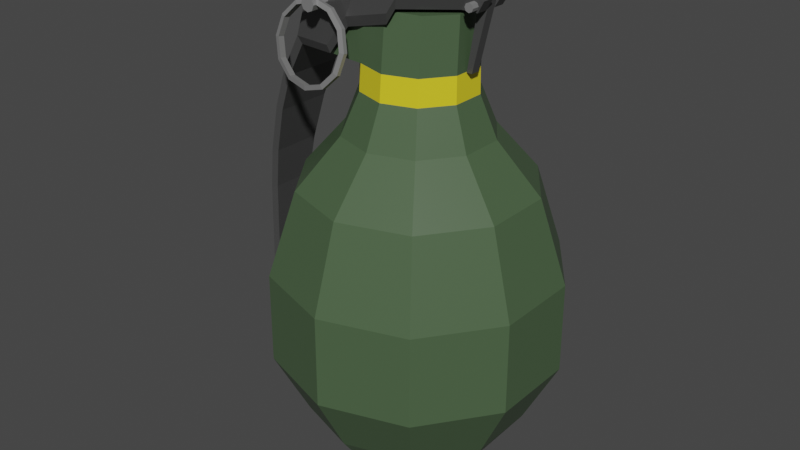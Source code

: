 # Source: Grenade.blend  (saved by Blender 3.4.6; exported with 4.5.12 LTS)
import bpy
from mathutils import Matrix  # noqa: F401  (used for matrix-valued properties, if any)

bpy.ops.wm.read_factory_settings(use_empty=True)
scene = bpy.context.scene
scene.name = 'Scene'

# ---- collections
col_collection = bpy.data.collections.new('Collection'); scene.collection.children.link(col_collection)

# ---- materials (node trees are filled in below, after node groups)
mat_material_001 = bpy.data.materials.new('Material.001')
mat_material_001.use_transparent_shadow = False
mat_material_001.diffuse_color = (0.06842, 0.1149, 0.05692, 1.0)
mat_material_002 = bpy.data.materials.new('Material.002')
mat_material_002.use_transparent_shadow = False
mat_material_002.diffuse_color = (0.8, 0.6647, 0.02242, 1.0)
mat_material_003 = bpy.data.materials.new('Material.003')
mat_material_003.use_transparent_shadow = False
mat_material_003.diffuse_color = (0.06072, 0.06072, 0.06072, 1.0)
mat_material_004 = bpy.data.materials.new('Material.004')
mat_material_004.use_transparent_shadow = False
mat_material_004.diffuse_color = (0.2529, 0.2529, 0.2529, 1.0)
mat_material_004.metallic = 0.2687

# ---- material node trees
mat_material_001.use_nodes = True; mat_material_001.node_tree.nodes.clear()
_N = mat_material_001.node_tree.nodes; _L = mat_material_001.node_tree.links
n0 = _N.new('ShaderNodeBsdfPrincipled'); n0.name = 'Principled BSDF'; n0.location = (10, 300)
n0.distribution = 'GGX'
n0.subsurface_method = 'RANDOM_WALK_SKIN'
n0.inputs[0].default_value = (0.06842, 0.1149, 0.05692, 1.0)
n0.inputs[2].default_value = 0.4
n0.inputs[3].default_value = 1.45
n0.inputs[27].default_value = (0.0, 0.0, 0.0, 1.0)
n0.inputs[28].default_value = 1.0
n1 = _N.new('ShaderNodeOutputMaterial'); n1.name = 'Material Output'; n1.location = (300, 300)
n2 = _N.new('ShaderNodeNormalMap'); n2.name = 'Normal Map'; n2.location = (-300, -300)
n2.label = 'Normal/Map'
n2.inputs[0].default_value = 0.0
_L.new(n0.outputs[0], n1.inputs[0])
_L.new(n2.outputs[0], n0.inputs[5])
n1.is_active_output = True
mat_material_002.use_nodes = True; mat_material_002.node_tree.nodes.clear()
_N = mat_material_002.node_tree.nodes; _L = mat_material_002.node_tree.links
n0 = _N.new('ShaderNodeBsdfPrincipled'); n0.name = 'Principled BSDF'; n0.location = (10, 300)
n0.distribution = 'GGX'
n0.subsurface_method = 'RANDOM_WALK_SKIN'
n0.inputs[0].default_value = (0.8, 0.6647, 0.02242, 1.0)
n0.inputs[2].default_value = 0.4
n0.inputs[3].default_value = 1.45
n0.inputs[27].default_value = (0.0, 0.0, 0.0, 1.0)
n0.inputs[28].default_value = 1.0
n1 = _N.new('ShaderNodeOutputMaterial'); n1.name = 'Material Output'; n1.location = (300, 300)
n2 = _N.new('ShaderNodeNormalMap'); n2.name = 'Normal Map'; n2.location = (-300, -300)
n2.label = 'Normal/Map'
n2.inputs[0].default_value = 0.0
_L.new(n0.outputs[0], n1.inputs[0])
_L.new(n2.outputs[0], n0.inputs[5])
n1.is_active_output = True
mat_material_003.use_nodes = True; mat_material_003.node_tree.nodes.clear()
_N = mat_material_003.node_tree.nodes; _L = mat_material_003.node_tree.links
n0 = _N.new('ShaderNodeBsdfPrincipled'); n0.name = 'Principled BSDF'; n0.location = (10, 300)
n0.distribution = 'GGX'
n0.subsurface_method = 'RANDOM_WALK_SKIN'
n0.inputs[0].default_value = (0.06072, 0.06072, 0.06072, 1.0)
n0.inputs[2].default_value = 0.4
n0.inputs[3].default_value = 1.45
n0.inputs[27].default_value = (0.0, 0.0, 0.0, 1.0)
n0.inputs[28].default_value = 1.0
n1 = _N.new('ShaderNodeOutputMaterial'); n1.name = 'Material Output'; n1.location = (300, 300)
n2 = _N.new('ShaderNodeNormalMap'); n2.name = 'Normal Map'; n2.location = (-300, -300)
n2.label = 'Normal/Map'
n2.inputs[0].default_value = 0.0
_L.new(n0.outputs[0], n1.inputs[0])
_L.new(n2.outputs[0], n0.inputs[5])
n1.is_active_output = True
mat_material_004.use_nodes = True; mat_material_004.node_tree.nodes.clear()
_N = mat_material_004.node_tree.nodes; _L = mat_material_004.node_tree.links
n0 = _N.new('ShaderNodeBsdfPrincipled'); n0.name = 'Principled BSDF'; n0.location = (10, 300)
n0.distribution = 'GGX'
n0.subsurface_method = 'RANDOM_WALK_SKIN'
n0.inputs[0].default_value = (0.2529, 0.2529, 0.2529, 1.0)
n0.inputs[1].default_value = 0.2687
n0.inputs[2].default_value = 0.4
n0.inputs[3].default_value = 1.45
n0.inputs[27].default_value = (0.0, 0.0, 0.0, 1.0)
n0.inputs[28].default_value = 1.0
n1 = _N.new('ShaderNodeOutputMaterial'); n1.name = 'Material Output'; n1.location = (300, 300)
n2 = _N.new('ShaderNodeNormalMap'); n2.name = 'Normal Map'; n2.location = (-300, -300)
n2.label = 'Normal/Map'
n2.inputs[0].default_value = 0.0
_L.new(n0.outputs[0], n1.inputs[0])
_L.new(n2.outputs[0], n0.inputs[5])
n1.is_active_output = True

# ---- world
world_world = bpy.data.worlds.new('World'); scene.world = world_world
world_world.use_nodes = True; world_world.node_tree.nodes.clear()
_N = world_world.node_tree.nodes; _L = world_world.node_tree.links
n0 = _N.new('ShaderNodeOutputWorld'); n0.name = 'World Output'; n0.location = (300, 300)
n1 = _N.new('ShaderNodeBackground'); n1.name = 'Background'; n1.location = (10, 300)
n1.inputs[0].default_value = (0.05088, 0.05088, 0.05088, 1.0)
_L.new(n1.outputs[0], n0.inputs[0])
n0.is_active_output = True
world_world.color = (0.05088, 0.05088, 0.05088)
world_world.use_sun_shadow = False
world_world.sun_shadow_jitter_overblur = 0.0

# ---- meshes
me_circle_005 = bpy.data.meshes.new('Circle.005')
me_circle_005.from_pydata([(-1.105e-08, 0.6209, 0.5387), (-0.3649, 0.5023, 0.5387), (-0.5905, 0.1919, 0.5387), (-0.5905, -0.1919, 0.5387), (-0.3649, -0.5023, 0.5387), (4.319e-08, -0.6209, 0.5387), (0.3649, -0.5023, 0.5387), (0.5905, -0.1919, 0.5387), (0.5905, 0.1919, 0.5387), (0.3649, 0.5023, 0.5387), (-1.791e-08, 0.3907, 0.8027), (-0.2297, 0.3161, 0.8027), (-0.3716, 0.1207, 0.8027), (-0.3716, -0.1207, 0.8027), (-0.2297, -0.3161, 0.8027), (1.645e-08, -0.3907, 0.8027), (0.2297, -0.3161, 0.8027), (0.3716, -0.1207, 0.8027), (0.3716, 0.1207, 0.8027), (0.2297, 0.3161, 0.8027), (0.007515, 0.2913, 1.158), (-0.1637, 0.2357, 1.158), (-0.2928, 0.09607, 1.158), (-0.2928, -0.09607, 1.158), (-0.1637, -0.2357, 1.158), (0.007516, -0.2913, 1.158), (0.1787, -0.2357, 1.158), (0.2846, -0.09002, 1.158), (0.2846, 0.09002, 1.158), (0.1787, 0.2357, 1.158), (-8.655e-09, 0.7679, 0.09079), (-0.4514, 0.6212, 0.09079), (-0.7303, 0.2373, 0.09079), (-0.7303, -0.2373, 0.09079), (-0.4514, -0.6212, 0.09079), (5.835e-08, -0.7679, 0.09079), (0.4514, -0.6212, 0.09079), (0.7303, -0.2373, 0.09079), (0.7303, 0.2373, 0.09079), (0.4514, 0.6212, 0.09079), (-5.174e-09, 0.7708, -0.3976), (-0.4531, 0.6236, -0.3976), (-0.7331, 0.2382, -0.3976), (-0.7331, -0.2382, -0.3976), (-0.4531, -0.6236, -0.3976), (6.32e-08, -0.7708, -0.3976), (0.4531, -0.6236, -0.3976), (0.7331, -0.2382, -0.3976), (0.7331, 0.2382, -0.3976), (0.4531, 0.6236, -0.3976), (-1.304e-08, 0.5911, -0.7407), (-0.3475, 0.4782, -0.7407), (-0.5622, 0.1827, -0.7407), (-0.5622, -0.1827, -0.7407), (-0.3475, -0.4782, -0.7407), (3.912e-08, -0.5911, -0.7407), (0.3475, -0.4782, -0.7407), (0.5622, -0.1827, -0.7407), (0.5622, 0.1827, -0.7407), (0.3475, 0.4782, -0.7407), (-2.015e-08, 0.345, -1.08), (-0.2028, 0.2791, -1.08), (-0.3281, 0.1066, -1.08), (-0.3281, -0.1066, -1.08), (-0.2028, -0.2791, -1.08), (1.135e-08, -0.345, -1.08), (0.2028, -0.2791, -1.08), (0.3281, -0.1066, -1.08), (0.3281, 0.1066, -1.08), (0.2028, 0.2791, -1.08), (0.002857, 0.2569, 1.444), (-0.1799, 0.2515, 1.444), (-0.1799, -0.2515, 1.444), (0.002857, -0.2569, 1.444), (0.1856, -0.2245, 1.444), (0.2985, -0.09607, 1.444), (0.2985, 0.09607, 1.444), (0.1856, 0.2245, 1.444), (-0.4571, 0.2026, 1.158), (-0.4571, 0.07738, 1.158), (-0.4571, -0.07738, 1.158), (-0.4571, -0.2026, 1.158), (-0.4571, 0.2026, 1.444), (-0.4571, -0.2026, 1.444), (-0.1512, 0.2669, 1.464), (-0.1512, -0.2669, 1.464), (-0.9414, 0.08564, -0.4484), (-0.1512, -0.08896, 1.464), (-0.1512, 0.08896, 1.464), (-0.9414, -0.08564, -0.4484), (-0.4666, 0.2091, 1.464), (-0.4666, -0.2091, 1.464), (-0.7005, 0.1696, 0.961), (-0.8818, 0.1243, 0.2761), (-0.7804, 0.1573, 0.7498), (-0.8467, 0.1387, 0.4991), (-0.8818, -0.1243, 0.2761), (-0.7005, -0.1696, 0.961), (-0.8467, -0.1387, 0.4991), (-0.7804, -0.1573, 0.7498), (-0.9414, 0.02855, -0.4484), (-0.9414, -0.02855, -0.4484), (-0.4666, 0.06971, 1.464), (-0.4666, -0.06971, 1.464), (-0.7005, 0.05653, 0.961), (-0.7005, -0.05653, 0.961), (-0.7804, -0.05245, 0.7498), (-0.7804, 0.05245, 0.7498), (-0.8467, -0.04624, 0.4991), (-0.8467, 0.04624, 0.4991), (-0.8818, -0.04143, 0.2761), (-0.8818, 0.04143, 0.2761), (0.3002, 0.09261, 1.464), (0.3002, -0.09261, 1.464), (0.3002, -0.03087, 1.464), (0.3002, 0.03087, 1.464), (0.3886, 0.09261, 1.464), (0.3886, -0.09261, 1.464), (0.3886, -0.03087, 1.464), (0.3886, 0.03087, 1.464), (0.2894, -0.02528, 1.157), (0.2894, 0.02528, 1.157), (0.3509, -0.02638, 1.528), (0.3509, 0.02638, 1.528), (0.3184, 0.02528, 1.156), (0.3184, -0.02528, 1.156), (0.4122, 0.02638, 1.558), (0.4122, -0.02638, 1.558), (-0.3477, 0.2437, 1.169), (-0.3477, -0.2437, 1.169), (-0.5836, 0.1894, 1.152), (-0.5836, -0.1894, 1.152), (0.07455, 0.2706, 1.464), (0.07455, 0.09021, 1.464), (-0.5836, 0.06312, 1.152), (-0.5836, -0.06312, 1.152), (0.07455, -0.09021, 1.464), (0.07455, -0.2706, 1.464), (-0.5251, -0.1993, 1.308), (-0.2109, -0.2653, 1.329), (-0.2109, 0.2653, 1.329), (-0.5251, 0.1993, 1.308), (-0.5251, 0.06642, 1.308), (-0.5251, -0.06642, 1.308), (0.03425, 0.2829, 1.391), (0.03425, -0.2829, 1.391), (-0.9414, 0.08564, -0.7164), (-0.9414, -0.08564, -0.7164), (-0.9414, 0.02855, -0.7164), (-0.9414, -0.02855, -0.7164), (-0.1455, -0.09519, 1.524), (-0.1455, -0.2856, 1.524), (-0.4787, 0.2238, 1.524), (-0.4787, 0.07459, 1.524), (-0.1455, 0.09519, 1.524), (-0.9801, -0.03054, -0.4956), (-0.9801, -0.09163, -0.4956), (-0.1455, 0.2856, 1.524), (-0.9801, 0.03054, -0.4956), (-0.4787, -0.07459, 1.524), (-0.4787, -0.2238, 1.524), (-0.9801, 0.09163, -0.4956), (-0.8101, 0.1684, 0.7699), (-0.7258, 0.1815, 0.993), (-0.7258, -0.06049, 0.993), (-0.7258, -0.1815, 0.993), (-0.8101, -0.1684, 0.7699), (-0.8101, 0.05612, 0.7699), (-0.8801, 0.1484, 0.5051), (-0.8801, -0.1484, 0.5051), (-0.8801, 0.04948, 0.5051), (-0.9172, 0.133, 0.2696), (-0.9172, -0.133, 0.2696), (-0.9172, 0.04433, 0.2696), (0.3312, -0.09909, 1.524), (0.09286, -0.2896, 1.524), (0.3312, -0.03303, 1.524), (0.09286, -0.09652, 1.524), (-0.7258, 0.06049, 0.993), (-0.8101, -0.05612, 0.7699), (-0.8801, -0.04947, 0.5051), (-0.9172, -0.04433, 0.2696), (-0.6022, 0.06754, 1.194), (-0.6022, -0.06754, 1.194), (0.3312, 0.03303, 1.524), (0.3312, 0.09909, 1.524), (0.09286, 0.09652, 1.524), (0.09286, 0.2896, 1.524), (0.4246, -0.03303, 1.524), (0.4246, -0.09909, 1.524), (0.4246, 0.09909, 1.524), (0.4246, 0.03303, 1.524), (-0.6022, -0.2026, 1.194), (-0.5405, -0.2132, 1.359), (-0.3531, -0.2607, 1.212), (-0.6022, 0.2026, 1.194), (-0.3531, 0.2607, 1.212), (-0.2087, -0.2838, 1.382), (-0.2087, 0.2838, 1.382), (-0.5405, 0.2132, 1.359), (-0.5405, 0.07106, 1.359), (-0.5405, -0.07106, 1.359), (0.0503, 0.3027, 1.448), (0.0503, -0.3027, 1.448), (-0.9801, -0.03054, -0.7786), (-0.9801, -0.09163, -0.7786), (-0.9801, 0.03054, -0.7786), (-0.9801, 0.09163, -0.7786), (0.3716, -0.1358, 1.518), (0.3551, -0.1358, 1.512), (0.3483, -0.1358, 1.495), (0.3551, -0.1358, 1.479), (0.3716, -0.1358, 1.472), (0.3881, -0.1358, 1.479), (0.3949, -0.1358, 1.495), (0.3881, -0.1358, 1.512), (0.3716, 0.1364, 1.518), (0.3551, 0.1364, 1.512), (0.3483, 0.1364, 1.495), (0.3551, 0.1364, 1.479), (0.3716, 0.1364, 1.472), (0.3881, 0.1364, 1.479), (0.3949, 0.1364, 1.495), (0.3881, 0.1364, 1.512), (-0.3828, -0.3481, 1.46), (-0.4103, -0.3481, 1.448), (-0.4217, -0.3481, 1.421), (-0.4103, -0.3481, 1.393), (-0.3828, -0.3481, 1.382), (-0.3552, -0.3481, 1.393), (-0.3438, -0.3481, 1.421), (-0.3552, -0.3481, 1.448), (-0.3828, 0.2873, 1.46), (-0.4103, 0.2873, 1.448), (-0.4217, 0.2873, 1.421), (-0.4103, 0.2873, 1.393), (-0.3828, 0.2873, 1.382), (-0.3552, 0.2873, 1.393), (-0.3438, 0.2873, 1.421), (-0.3552, 0.2873, 1.448), (0.1784, 0.2408, 1.02), (0.003457, 0.2976, 1.02), (0.1784, -0.2408, 1.02), (0.2865, -0.09196, 1.02), (-0.2897, -0.0946, 1.02), (-0.1715, -0.2408, 1.02), (-0.1715, 0.2408, 1.02), (0.2865, 0.09196, 1.02), (0.003458, -0.2976, 1.02), (-0.2897, 0.0946, 1.02), (-0.3719, -0.2928, 1.419), (-0.3719, -0.3284, 1.426), (-0.2755, -0.2976, 1.394), (-0.2755, -0.3332, 1.401), (-0.2049, -0.3109, 1.324), (-0.2049, -0.3465, 1.331), (-0.179, -0.329, 1.23), (-0.179, -0.3646, 1.236), (-0.2049, -0.347, 1.135), (-0.2049, -0.3827, 1.142), (-0.2755, -0.3603, 1.066), (-0.2755, -0.3959, 1.072), (-0.3719, -0.3651, 1.04), (-0.3719, -0.4007, 1.047), (-0.4683, -0.3603, 1.066), (-0.4683, -0.3959, 1.072), (-0.5389, -0.347, 1.135), (-0.5389, -0.3827, 1.142), (-0.5648, -0.329, 1.23), (-0.5648, -0.3646, 1.236), (-0.5389, -0.3109, 1.324), (-0.5389, -0.3465, 1.331), (-0.4683, -0.2976, 1.394), (-0.4683, -0.3332, 1.401), (-0.3719, -0.295, 1.445), (-0.263, -0.3005, 1.416), (-0.263, -0.3223, 1.42), (-0.3719, -0.3168, 1.449), (-0.1834, -0.3154, 1.338), (-0.1834, -0.3373, 1.342), (-0.1542, -0.3358, 1.231), (-0.1542, -0.3577, 1.235), (-0.1834, -0.3563, 1.124), (-0.1834, -0.3781, 1.128), (-0.263, -0.3712, 1.046), (-0.263, -0.393, 1.05), (-0.3719, -0.3767, 1.017), (-0.3719, -0.3985, 1.021), (-0.4808, -0.3712, 1.046), (-0.4808, -0.393, 1.05), (-0.5605, -0.3563, 1.124), (-0.5605, -0.3781, 1.128), (-0.5896, -0.3358, 1.231), (-0.5896, -0.3577, 1.235), (-0.5605, -0.3154, 1.338), (-0.5605, -0.3373, 1.342), (-0.4808, -0.3005, 1.416), (-0.4808, -0.3223, 1.42)], [], [(36, 6, 5, 35), (33, 3, 2, 32), (30, 0, 9, 39), (37, 7, 6, 36), (34, 4, 3, 33), (31, 1, 0, 30), (38, 8, 7, 37), (35, 5, 4, 34), (32, 2, 1, 31), (39, 9, 8, 38), (3, 13, 12, 2), (241, 20, 29, 240), (0, 10, 19, 9), (7, 17, 16, 6), (4, 14, 13, 3), (1, 11, 10, 0), (8, 18, 17, 7), (5, 15, 14, 4), (2, 12, 11, 1), (9, 19, 18, 8), (6, 16, 15, 5), (243, 27, 26, 242), (245, 24, 23, 244), (246, 21, 20, 241), (247, 28, 27, 243), (248, 25, 24, 245), (249, 22, 21, 246), (240, 29, 28, 247), (242, 26, 25, 248), (244, 23, 22, 249), (36, 35, 45, 46), (33, 32, 42, 43), (30, 39, 49, 40), (37, 36, 46, 47), (34, 33, 43, 44), (31, 30, 40, 41), (38, 37, 47, 48), (35, 34, 44, 45), (32, 31, 41, 42), (39, 38, 48, 49), (43, 42, 52, 53), (50, 59, 69, 60), (40, 49, 59, 50), (47, 46, 56, 57), (44, 43, 53, 54), (41, 40, 50, 51), (48, 47, 57, 58), (45, 44, 54, 55), (42, 41, 51, 52), (49, 48, 58, 59), (46, 45, 55, 56), (57, 56, 66, 67), (54, 53, 63, 64), (51, 50, 60, 61), (58, 57, 67, 68), (55, 54, 64, 65), (52, 51, 61, 62), (59, 58, 68, 69), (56, 55, 65, 66), (53, 52, 62, 63), (61, 60, 69, 68, 67, 66, 65, 64, 63, 62), (29, 77, 76, 28), (27, 75, 74, 26), (25, 73, 72, 24), (21, 71, 70, 20), (20, 70, 77, 29), (28, 76, 75, 27), (26, 74, 73, 25), (78, 79, 80, 81, 83, 82), (72, 83, 81, 24), (23, 80, 79, 22), (71, 72, 73, 74, 75, 76, 77, 70), (21, 78, 82, 71), (24, 81, 80, 23), (22, 79, 78, 21), (72, 71, 82, 83), (101, 110, 96, 89), (88, 102, 90, 84), (141, 90, 102, 142), (105, 97, 99, 106), (106, 99, 98, 108), (108, 98, 96, 110), (143, 103, 91, 138), (142, 102, 103, 143), (95, 109, 111, 93), (109, 108, 110, 111), (94, 107, 109, 95), (107, 106, 108, 109), (92, 104, 107, 94), (104, 105, 106, 107), (85, 91, 103, 87), (87, 103, 102, 88), (86, 93, 111, 100), (100, 111, 110, 101), (133, 132, 112, 115), (136, 133, 115, 114), (137, 136, 114, 113), (115, 112, 116, 119), (113, 114, 118, 117), (121, 120, 122, 123), (124, 126, 127, 125), (120, 125, 127, 122), (122, 127, 126, 123), (123, 126, 124, 121), (121, 124, 125, 120), (139, 129, 131, 138), (140, 84, 90, 141), (104, 134, 135, 105), (105, 135, 131, 97), (92, 130, 134, 104), (85, 87, 136, 137), (87, 88, 133, 136), (88, 84, 132, 133), (128, 140, 141, 130), (85, 139, 138, 91), (134, 142, 143, 135), (135, 143, 138, 131), (130, 141, 142, 134), (132, 84, 140, 144), (85, 137, 145, 139), (86, 100, 148, 146), (100, 101, 149, 148), (101, 89, 147, 149), (155, 156, 172, 181), (154, 157, 152, 153), (199, 200, 153, 152), (164, 179, 166, 165), (179, 180, 169, 166), (180, 181, 172, 169), (201, 193, 160, 159), (200, 201, 159, 153), (168, 171, 173, 170), (170, 173, 181, 180), (162, 168, 170, 167), (167, 170, 180, 179), (163, 162, 167, 178), (178, 167, 179, 164), (151, 150, 159, 160), (150, 154, 153, 159), (161, 158, 173, 171), (158, 155, 181, 173), (186, 184, 185, 187), (177, 176, 184, 186), (175, 174, 176, 177), (184, 191, 190, 185), (174, 189, 188, 176), (197, 193, 192, 194), (198, 199, 152, 157), (178, 164, 183, 182), (164, 165, 192, 183), (163, 178, 182, 195), (151, 175, 177, 150), (150, 177, 186, 154), (154, 186, 187, 157), (196, 195, 199, 198), (151, 160, 193, 197), (182, 183, 201, 200), (183, 192, 193, 201), (195, 182, 200, 199), (187, 202, 198, 157), (151, 197, 203, 175), (161, 207, 206, 158), (158, 206, 204, 155), (155, 204, 205, 156), (112, 185, 190, 116), (131, 192, 165, 97), (99, 166, 169, 98), (89, 156, 205, 147), (117, 189, 174, 113), (92, 163, 195, 130), (114, 176, 188, 118), (93, 171, 168, 95), (98, 169, 172, 96), (144, 202, 187, 132), (115, 184, 176, 114), (129, 194, 192, 131), (140, 198, 202, 144), (113, 174, 175, 137), (130, 195, 196, 128), (137, 175, 203, 145), (145, 203, 197, 139), (139, 197, 194, 129), (86, 161, 171, 93), (132, 187, 185, 112), (128, 196, 198, 140), (147, 205, 204, 149), (96, 172, 156, 89), (94, 162, 163, 92), (149, 204, 206, 148), (148, 206, 207, 146), (118, 188, 189, 117), (97, 165, 166, 99), (146, 207, 161, 86), (116, 190, 191, 119), (119, 191, 184, 115), (95, 168, 162, 94), (214, 222, 223, 215), (212, 220, 221, 213), (210, 218, 219, 211), (208, 216, 217, 209), (215, 223, 216, 208), (213, 221, 222, 214), (211, 219, 220, 212), (209, 217, 218, 210), (209, 210, 211, 212, 213, 214, 215, 208), (217, 216, 223, 222, 221, 220, 219, 218), (230, 238, 239, 231), (228, 236, 237, 229), (226, 234, 235, 227), (224, 232, 233, 225), (231, 239, 232, 224), (229, 237, 238, 230), (227, 235, 236, 228), (225, 233, 234, 226), (225, 226, 227, 228, 229, 230, 231, 224), (233, 232, 239, 238, 237, 236, 235, 234), (13, 244, 249, 12), (16, 242, 248, 15), (19, 240, 247, 18), (12, 249, 246, 11), (15, 248, 245, 14), (18, 247, 243, 17), (11, 246, 241, 10), (14, 245, 244, 13), (17, 243, 242, 16), (10, 241, 240, 19), (250, 252, 253, 251), (252, 254, 255, 253), (254, 256, 257, 255), (256, 258, 259, 257), (258, 260, 261, 259), (260, 262, 263, 261), (262, 264, 265, 263), (264, 266, 267, 265), (266, 268, 269, 267), (268, 270, 271, 269), (275, 276, 279, 278), (270, 272, 273, 271), (272, 250, 251, 273), (274, 277, 276, 275), (278, 279, 281, 280), (280, 281, 283, 282), (282, 283, 285, 284), (284, 285, 287, 286), (286, 287, 289, 288), (288, 289, 291, 290), (290, 291, 293, 292), (292, 293, 295, 294), (294, 295, 297, 296), (296, 297, 277, 274), (270, 268, 292, 294), (259, 261, 285, 283), (269, 271, 295, 293), (256, 254, 278, 280), (266, 264, 288, 290), (252, 250, 274, 275), (255, 257, 281, 279), (265, 267, 291, 289), (251, 253, 276, 277), (262, 260, 284, 286), (272, 270, 294, 296), (261, 263, 287, 285), (271, 273, 297, 295), (258, 256, 280, 282), (268, 266, 290, 292), (257, 259, 283, 281), (267, 269, 293, 291), (254, 252, 275, 278), (264, 262, 286, 288), (250, 272, 296, 274), (253, 255, 279, 276), (263, 265, 289, 287), (273, 251, 277, 297), (260, 258, 282, 284)])
me_circle_005.polygons.foreach_set('use_smooth', [True] * 274)
me_circle_005.polygons.foreach_set('material_index', [0, 0, 0, 0, 0, 0, 0, 0, 0, 0, 0, 1, 0, 0, 0, 0, 0, 0, 0, 0, 0, 1, 1, 1, 1, 1, 1, 1, 1, 1, 0, 0, 0, 0, 0, 0, 0, 0, 0, 0, 0, 0, 0, 0, 0, 0, 0, 0, 0, 0, 0, 0, 0, 0, 0, 0, 0, 0, 0, 0, 0, 0, 0, 0, 0, 0, 0, 0, 0, 0, 0, 0, 0, 0, 0, 0, 2, 2, 2, 2, 2, 2, 2, 2, 2, 2, 2, 2, 2, 2, 2, 2, 2, 2, 2, 2, 2, 2, 2, 2, 2, 2, 2, 2, 2, 2, 2, 2, 2, 2, 2, 2, 2, 2, 2, 2, 2, 2, 2, 2, 2, 2, 2, 2, 2, 2, 2, 2, 2, 2, 2, 2, 2, 2, 2, 2, 2, 2, 2, 2, 2, 2, 2, 2, 2, 2, 2, 2, 2, 2, 2, 2, 2, 2, 2, 2, 2, 2, 2, 2, 2, 2, 2, 2, 2, 2, 2, 2, 2, 2, 2, 2, 2, 2, 2, 2, 2, 2, 2, 2, 2, 2, 2, 2, 2, 2, 2, 2, 2, 2, 2, 2, 2, 2, 2, 2, 3, 3, 3, 3, 3, 3, 3, 3, 3, 3, 3, 3, 3, 3, 3, 3, 3, 3, 3, 3, 0, 0, 0, 0, 0, 0, 0, 0, 0, 0, 3, 3, 3, 3, 3, 3, 3, 3, 3, 3, 3, 3, 3, 3, 3, 3, 3, 3, 3, 3, 3, 3, 3, 3, 3, 3, 3, 3, 3, 3, 3, 3, 3, 3, 3, 3, 3, 3, 3, 3, 3, 3, 3, 3, 3, 3, 3, 3])
_k = set([(0, 1), (0, 9), (0, 10), (0, 30), (1, 2), (1, 11), (1, 31), (2, 3), (2, 12), (2, 32), (3, 4), (3, 13), (3, 33), (4, 5), (4, 14), (4, 34), (5, 6), (5, 15), (5, 35), (6, 7), (6, 16), (6, 36), (7, 8), (7, 17), (7, 37), (8, 9), (8, 18), (8, 38), (9, 19), (9, 39), (10, 11), (10, 19), (10, 241), (11, 12), (11, 246), (12, 13), (12, 249), (13, 14), (13, 244), (14, 15), (14, 245), (15, 16), (15, 248), (16, 17), (16, 242), (17, 18), (17, 243), (18, 19), (18, 247), (19, 240), (20, 21), (20, 29), (20, 70), (20, 241), (21, 22), (21, 71), (21, 78), (21, 246), (22, 23), (22, 249), (23, 24), (23, 244), (24, 25), (24, 72), (24, 81), (24, 245), (25, 26), (25, 73), (25, 248), (26, 27), (26, 74), (26, 242), (27, 28), (27, 75), (27, 243), (28, 29), (28, 76), (28, 247), (29, 77), (29, 240), (30, 31), (30, 39), (30, 40), (31, 32), (31, 41), (32, 33), (32, 42), (33, 34), (33, 43), (34, 35), (34, 44), (35, 36), (35, 45), (36, 37), (36, 46), (37, 38), (37, 47), (38, 39), (38, 48), (39, 49), (40, 41), (40, 49), (40, 50), (41, 42), (41, 51), (42, 43), (42, 52), (43, 44), (43, 53), (44, 45), (44, 54), (45, 46), (45, 55), (46, 47), (46, 56), (47, 48), (47, 57), (48, 49), (48, 58), (49, 59), (50, 51), (50, 59), (50, 60), (51, 52), (51, 61), (52, 53), (52, 62), (53, 54), (53, 63), (54, 55), (54, 64), (55, 56), (55, 65), (56, 57), (56, 66), (57, 58), (57, 67), (58, 59), (58, 68), (59, 69), (60, 61), (60, 69), (61, 62), (62, 63), (63, 64), (64, 65), (65, 66), (66, 67), (67, 68), (68, 69), (70, 71), (70, 77), (71, 82), (72, 73), (72, 83), (73, 74), (74, 75), (75, 76), (76, 77), (78, 79), (78, 82), (79, 80), (80, 81), (81, 83), (82, 83), (84, 90), (84, 132), (84, 140), (85, 91), (85, 137), (85, 139), (86, 93), (86, 100), (86, 146), (86, 161), (89, 96), (89, 101), (89, 147), (89, 156), (90, 102), (90, 141), (91, 103), (91, 138), (92, 94), (92, 104), (92, 130), (92, 163), (93, 95), (93, 111), (93, 171), (94, 95), (94, 107), (95, 109), (95, 168), (96, 98), (96, 110), (96, 172), (97, 99), (97, 105), (97, 131), (97, 165), (98, 99), (98, 108), (98, 169), (99, 106), (100, 101), (102, 103), (104, 105), (106, 107), (108, 109), (110, 111), (112, 116), (112, 132), (112, 185), (113, 117), (113, 137), (113, 174), (114, 115), (114, 118), (114, 176), (115, 119), (115, 184), (116, 119), (116, 190), (117, 118), (117, 189), (118, 188), (119, 191), (120, 121), (120, 122), (120, 125), (121, 123), (121, 124), (122, 123), (122, 127), (123, 126), (124, 125), (124, 126), (125, 127), (126, 127), (128, 130), (128, 140), (128, 196), (129, 131), (129, 139), (129, 194), (130, 134), (130, 141), (130, 195), (131, 135), (131, 138), (131, 192), (132, 144), (132, 187), (134, 135), (137, 145), (137, 175), (138, 139), (139, 145), (139, 197), (140, 141), (140, 144), (140, 198), (144, 202), (145, 203), (146, 148), (146, 207), (147, 149), (147, 205), (148, 149), (151, 160), (151, 175), (151, 197), (152, 153), (152, 157), (152, 199), (153, 159), (155, 156), (155, 158), (156, 172), (156, 205), (157, 187), (157, 198), (158, 161), (159, 160), (160, 193), (161, 171), (161, 207), (162, 163), (162, 167), (162, 168), (163, 178), (163, 195), (164, 165), (164, 178), (165, 166), (165, 192), (166, 169), (166, 179), (167, 179), (168, 170), (168, 171), (169, 172), (169, 180), (170, 180), (171, 173), (172, 181), (173, 181), (174, 175), (174, 189), (175, 203), (176, 184), (176, 188), (182, 183), (182, 195), (183, 192), (184, 191), (185, 187), (185, 190), (187, 202), (188, 189), (190, 191), (192, 193), (192, 194), (193, 197), (194, 197), (195, 196), (195, 199), (196, 198), (197, 203), (198, 199), (198, 202), (204, 205), (204, 206), (206, 207), (208, 209), (208, 215), (208, 216), (209, 210), (209, 217), (210, 211), (210, 218), (211, 212), (211, 219), (212, 213), (212, 220), (213, 214), (213, 221), (214, 215), (214, 222), (215, 223), (216, 217), (216, 223), (217, 218), (218, 219), (219, 220), (220, 221), (221, 222), (222, 223), (224, 225), (224, 231), (224, 232), (225, 226), (225, 233), (226, 227), (226, 234), (227, 228), (227, 235), (228, 229), (228, 236), (229, 230), (229, 237), (230, 231), (230, 238), (231, 239), (232, 233), (232, 239), (233, 234), (234, 235), (235, 236), (236, 237), (237, 238), (238, 239), (240, 241), (240, 247), (241, 246), (242, 243), (242, 248), (243, 247), (244, 245), (244, 249), (245, 248), (246, 249), (250, 251), (250, 252), (250, 272), (250, 274), (251, 253), (251, 273), (251, 277), (252, 253), (252, 254), (252, 275), (253, 255), (253, 276), (254, 255), (254, 256), (254, 278), (255, 257), (255, 279), (256, 257), (256, 258), (256, 280), (257, 259), (257, 281), (258, 259), (258, 260), (258, 282), (259, 261), (259, 283), (260, 261), (260, 262), (260, 284), (261, 263), (261, 285), (262, 263), (262, 264), (262, 286), (263, 265), (263, 287), (264, 265), (264, 266), (264, 288), (265, 267), (265, 289), (266, 267), (266, 268), (266, 290), (267, 269), (267, 291), (268, 269), (268, 270), (268, 292), (269, 271), (269, 293), (270, 271), (270, 272), (270, 294), (271, 273), (271, 295), (272, 273), (272, 296), (273, 297), (274, 275), (274, 277), (274, 296), (275, 276), (275, 278), (276, 277), (276, 279), (277, 297), (278, 279), (278, 280), (279, 281), (280, 281), (280, 282), (281, 283), (282, 283), (282, 284), (283, 285), (284, 285), (284, 286), (285, 287), (286, 287), (286, 288), (287, 289), (288, 289), (288, 290), (289, 291), (290, 291), (290, 292), (291, 293), (292, 293), (292, 294), (293, 295), (294, 295), (294, 296), (295, 297), (296, 297)])
me_circle_005.attributes.new('sharp_edge', 'BOOLEAN', 'EDGE').data.foreach_set('value', [ (min(e.vertices), max(e.vertices)) in _k for e in me_circle_005.edges])
_uv = me_circle_005.uv_layers.new(name='UVMap')
_uv.uv.foreach_set('vector', [0.0, 0.0, 0.0, 0.0, 0.0, 0.0, 0.0, 0.0, 0.0, 0.0, 0.0, 0.0, 0.0, 0.0, 0.0, 0.0, 0.0, 0.0, 0.0, 0.0, 0.0, 0.0, 0.0, 0.0, 0.0, 0.0, 0.0, 0.0, 0.0, 0.0, 0.0, 0.0, 0.0, 0.0, 0.0, 0.0, 0.0, 0.0, 0.0, 0.0, 0.0, 0.0, 0.0, 0.0, 0.0, 0.0, 0.0, 0.0, 0.0, 0.0, 0.0, 0.0, 0.0, 0.0, 0.0, 0.0, 0.0, 0.0, 0.0, 0.0, 0.0, 0.0, 0.0, 0.0, 0.0, 0.0, 0.0, 0.0, 0.0, 0.0, 0.0, 0.0, 0.0, 0.0, 0.0, 0.0, 0.0, 0.0, 0.0, 0.0, 0.0, 0.0, 0.0, 0.0, 0.0, 0.0, 0.0, 0.0, 0.0, 0.0, 0.0, 0.0, 0.0, 0.0, 0.0, 0.0, 0.0, 0.0, 0.0, 0.0, 0.0, 0.0, 0.0, 0.0, 0.0, 0.0, 0.0, 0.0, 0.0, 0.0, 0.0, 0.0, 0.0, 0.0, 0.0, 0.0, 0.0, 0.0, 0.0, 0.0, 0.0, 0.0, 0.0, 0.0, 0.0, 0.0, 0.0, 0.0, 0.0, 0.0, 0.0, 0.0, 0.0, 0.0, 0.0, 0.0, 0.0, 0.0, 0.0, 0.0, 0.0, 0.0, 0.0, 0.0, 0.0, 0.0, 0.0, 0.0, 0.0, 0.0, 0.0, 0.0, 0.0, 0.0, 0.0, 0.0, 0.0, 0.0, 0.0, 0.0, 0.0, 0.0, 0.0, 0.0, 0.0, 0.0, 0.0, 0.0, 0.0, 0.0, 0.0, 0.0, 0.0, 0.0, 0.0, 0.0, 0.0, 0.0, 0.0, 0.0, 0.0, 0.0, 0.0, 0.0, 0.0, 0.0, 0.0, 0.0, 0.0, 0.0, 0.0, 0.0, 0.0, 0.0, 0.0, 0.0, 0.0, 0.0, 0.0, 0.0, 0.0, 0.0, 0.0, 0.0, 0.0, 0.0, 0.0, 0.0, 0.0, 0.0, 0.0, 0.0, 0.0, 0.0, 0.0, 0.0, 0.0, 0.0, 0.0, 0.0, 0.0, 0.0, 0.0, 0.0, 0.0, 0.0, 0.0, 0.0, 0.0, 0.0, 0.0, 0.0, 0.0, 0.0, 0.0, 0.0, 0.0, 0.0, 0.0, 0.0, 0.0, 0.0, 0.0, 0.0, 0.0, 0.0, 0.0, 0.0, 0.0, 0.0, 0.0, 0.0, 0.0, 0.0, 0.0, 0.0, 0.0, 0.0, 0.0, 0.0, 0.0, 0.0, 0.0, 0.0, 0.0, 0.0, 0.0, 0.0, 0.0, 0.0, 0.0, 0.0, 0.0, 0.0, 0.0, 0.0, 0.0, 0.0, 0.0, 0.0, 0.0, 0.0, 0.0, 0.0, 0.0, 0.0, 0.0, 0.0, 0.0, 0.0, 0.0, 0.0, 0.0, 0.0, 0.0, 0.0, 0.0, 0.0, 0.0, 0.0, 0.0, 0.0, 0.0, 0.0, 0.0, 0.0, 0.0, 0.0, 0.0, 0.0, 0.0, 0.0, 0.0, 0.0, 0.0, 0.0, 0.0, 0.0, 0.0, 0.0, 0.0, 0.0, 0.0, 0.0, 0.0, 0.0, 0.0, 0.0, 0.0, 0.0, 0.0, 0.0, 0.0, 0.0, 0.0, 0.0, 0.0, 0.0, 0.0, 0.0, 0.0, 0.0, 0.0, 0.0, 0.0, 0.0, 0.0, 0.0, 0.0, 0.0, 0.0, 0.0, 0.0, 0.0, 0.0, 0.0, 0.0, 0.0, 0.0, 0.0, 0.0, 0.0, 0.0, 0.0, 0.0, 0.0, 0.0, 0.0, 0.0, 0.0, 0.0, 0.0, 0.0, 0.0, 0.0, 0.0, 0.0, 0.0, 0.0, 0.0, 0.0, 0.0, 0.0, 0.0, 0.0, 0.0, 0.0, 0.0, 0.0, 0.0, 0.0, 0.0, 0.0, 0.0, 0.0, 0.0, 0.0, 0.0, 0.0, 0.0, 0.0, 0.0, 0.0, 0.0, 0.0, 0.0, 0.0, 0.0, 0.0, 0.0, 0.0, 0.0, 0.0, 0.0, 0.0, 0.0, 0.0, 0.0, 0.0, 0.0, 0.0, 0.0, 0.0, 0.0, 0.0, 0.0, 0.0, 0.0, 0.0, 0.0, 0.0, 0.0, 0.0, 0.0, 0.0, 0.0, 0.0, 0.0, 0.0, 0.0, 0.0, 0.0, 0.0, 0.0, 0.0, 0.0, 0.0, 0.0, 0.0, 0.0, 0.0, 0.0, 0.0, 0.0, 0.0, 0.0, 0.0, 0.0, 0.0, 0.0, 0.0, 0.0, 0.0, 0.0, 0.0, 0.0, 0.0, 0.0, 0.0, 0.0, 0.0, 0.0, 0.0, 0.0, 0.0, 0.0, 0.0, 0.0, 0.0, 0.0, 0.0, 0.0, 0.0, 0.0, 0.0, 0.0, 0.0, 0.0, 0.0, 0.0, 0.0, 0.0, 0.0, 0.0, 0.0, 0.0, 0.0, 0.0, 0.0, 0.0, 0.0, 0.0, 0.0, 0.0, 0.0, 0.0, 0.0, 0.0, 0.0, 0.0, 0.0, 0.0, 0.0, 0.0, 0.0, 0.0, 0.0, 0.0, 0.0, 0.0, 0.0, 0.0, 0.0, 0.0, 0.0, 0.0, 0.0, 0.0, 0.0, 0.0, 0.0, 0.0, 0.0, 0.0, 0.0, 0.0, 0.0, 0.0, 0.0, 0.0, 0.0, 0.0, 0.0, 0.0, 0.0, 0.0, 0.0, 0.0, 0.0, 0.0, 0.0, 0.0, 0.0, 0.0, 0.0, 0.0, 0.0, 0.0, 0.0, 0.0, 0.0, 0.0, 0.0, 0.0, 0.0, 0.0, 0.0, 0.0, 0.0, 0.0, 0.0, 0.0, 0.0, 0.0, 0.0, 0.0, 0.0, 0.0, 0.0, 0.0, 0.0, 0.0, 0.0, 0.0, 0.0, 0.0, 0.0, 0.0, 0.0, 0.0, 0.0, 0.0, 0.0, 0.0, 0.0, 0.0, 0.0, 0.0, 0.0, 0.0, 0.0, 0.0, 0.0, 0.0, 0.0, 0.0, 0.0, 0.0, 0.0, 0.0, 0.0, 0.0, 0.0, 0.0, 0.0, 0.0, 0.0, 0.0, 0.0, 0.0, 0.0, 0.0, 0.0, 0.0, 0.0, 0.0, 0.0, 0.0, 0.0, 0.0, 0.0, 0.0, 0.0, 0.0, 0.0, 0.0, 0.0, 0.0, 0.0, 0.0, 0.0, 0.0, 0.0, 0.0, 0.0, 0.0, 0.0, 0.0, 0.0, 0.0, 0.0, 0.0, 0.0, 0.0, 0.0, 0.0, 0.0, 0.0, 0.0, 0.0, 0.0, 0.0, 0.0, 0.0, 0.0, 0.0, 0.0, 0.0, 0.0, 0.0, 0.0, 0.0, 0.0, 0.0, 0.0, 0.0, 0.0, 0.0, 0.0, 0.0, 0.0, 0.0, 0.0, 0.0, 0.0, 0.0, 0.0, 0.0, 0.0, 0.0, 0.0, 0.0, 0.0, 0.0, 0.0, 0.0, 0.0, 0.0, 0.0, 0.0, 0.0, 0.0, 0.0, 0.0, 0.0, 0.0, 0.0, 0.0, 0.0, 0.0, 0.0, 0.0, 0.0, 0.0, 0.0, 0.0, 0.0, 0.0, 0.0, 0.0, 0.0, 0.0, 0.0, 0.0, 0.0, 0.0, 0.0, 0.0, 0.0, 0.0, 0.0, 0.0, 0.0, 0.0, 0.0, 0.0, 0.0, 0.0, 0.0, 0.0, 0.0, 0.0, 0.0, 0.0, 0.0, 0.0, 0.0, 0.0, 0.0, 0.0, 0.0, 0.0, 0.0, 0.0, 0.0, 0.0, 0.0, 0.0, 0.0, 0.0, 0.0, 0.0, 0.0, 0.0, 0.0, 0.0, 0.0, 0.0, 0.0, 0.0, 0.0, 0.0, 0.0, 0.0, 0.0, 0.0, 0.0, 0.0, 0.0, 0.0, 0.0, 0.0, 0.0, 0.0, 0.0, 0.0, 0.0, 0.0, 0.0, 0.0, 0.0, 0.0, 0.0, 0.0, 0.0, 0.0, 0.0, 0.0, 0.0, 0.0, 0.0, 0.0, 0.0, 0.0, 0.0, 0.0, 0.0, 0.0, 0.0, 0.0, 0.0, 0.0, 0.0, 0.0, 0.0, 0.0, 0.0, 0.0, 0.0, 0.0, 0.0, 0.0, 0.0, 0.0, 0.0, 0.0, 0.0, 0.0, 0.0, 0.0, 0.0, 0.0, 0.0, 0.0, 0.0, 0.0, 0.0, 0.0, 0.0, 0.0, 0.0, 0.0, 0.0, 0.0, 0.0, 0.0, 0.0, 0.0, 0.0, 0.0, 0.0, 0.0, 0.0, 0.0, 0.0, 0.0, 0.0, 0.0, 0.0, 0.0, 0.0, 0.0, 0.0, 0.0, 0.0, 0.0, 0.0, 0.0, 0.0, 0.0, 0.0, 0.0, 0.0, 0.0, 0.0, 0.0, 0.0, 0.0, 0.0, 0.0, 0.0, 0.0, 0.0, 0.0, 0.0, 0.0, 0.0, 0.0, 0.0, 0.0, 0.0, 0.0, 0.0, 0.0, 0.0, 0.0, 0.0, 0.0, 0.0, 0.0, 0.0, 0.0, 0.0, 0.0, 0.0, 0.0, 0.0, 0.0, 0.0, 0.0, 0.0, 0.0, 0.0, 0.0, 0.0, 0.0, 0.0, 0.0, 0.0, 0.0, 0.0, 0.0, 0.0, 0.0, 0.0, 0.0, 0.0, 0.0, 0.0, 0.0, 0.0, 0.0, 0.0, 0.0, 0.0, 0.0, 0.0, 0.0, 0.0, 0.0, 0.0, 0.0, 0.0, 0.0, 0.0, 0.0, 0.0, 0.0, 0.0, 0.0, 0.0, 0.0, 0.0, 0.0, 0.0, 0.0, 0.0, 0.0, 0.0, 0.0, 0.0, 0.0, 0.0, 0.0, 0.0, 0.0, 0.0, 0.0, 0.0, 0.0, 0.0, 0.0, 0.0, 0.0, 0.0, 0.0, 0.0, 0.0, 0.0, 0.0, 0.0, 0.0, 0.0, 0.0, 0.0, 0.0, 0.0, 0.0, 0.0, 0.0, 0.0, 0.0, 0.0, 0.0, 0.0, 0.0, 0.0, 0.0, 0.0, 0.0, 0.0, 0.0, 0.0, 0.0, 0.0, 0.0, 0.0, 0.0, 0.0, 0.0, 0.0, 0.0, 0.0, 0.0, 0.0, 0.0, 0.0, 0.0, 0.0, 0.0, 0.0, 0.0, 0.0, 0.0, 0.0, 0.0, 0.0, 0.0, 0.0, 0.0, 0.0, 0.0, 0.0, 0.0, 0.0, 0.0, 0.0, 0.0, 0.0, 0.0, 0.0, 0.0, 0.0, 0.0, 0.0, 0.0, 0.0, 0.0, 0.0, 0.0, 0.0, 0.0, 0.0, 0.0, 0.0, 0.0, 0.0, 0.0, 0.0, 0.0, 0.0, 0.0, 0.0, 0.0, 0.0, 0.0, 0.0, 0.0, 0.0, 0.0, 0.0, 0.0, 0.0, 0.0, 0.0, 0.0, 0.0, 0.0, 0.0, 0.0, 0.0, 0.0, 0.0, 0.0, 0.0, 0.0, 0.0, 0.0, 0.0, 0.0, 0.0, 0.0, 0.0, 0.0, 0.0, 0.0, 0.0, 0.0, 0.0, 0.0, 0.0, 0.0, 0.0, 0.0, 0.0, 0.0, 0.0, 0.0, 0.0, 0.0, 0.0, 0.0, 0.0, 0.0, 0.0, 0.0, 0.0, 0.0, 0.0, 0.0, 0.0, 0.0, 0.0, 0.0, 0.0, 0.0, 0.0, 0.0, 0.0, 0.0, 0.0, 0.0, 0.0, 0.0, 0.0, 0.0, 0.0, 0.0, 0.0, 0.0, 0.0, 0.0, 0.0, 0.0, 0.0, 0.0, 0.0, 0.0, 0.0, 0.0, 0.0, 0.0, 0.0, 0.0, 0.0, 0.0, 0.0, 0.0, 0.0, 0.0, 0.0, 0.0, 0.0, 0.0, 0.0, 0.0, 0.0, 0.0, 0.0, 0.0, 0.0, 0.0, 0.0, 0.0, 0.0, 0.0, 0.0, 0.0, 0.0, 0.0, 0.0, 0.0, 0.0, 0.0, 0.0, 0.0, 0.0, 0.0, 0.0, 0.0, 0.0, 0.0, 0.0, 0.0, 0.0, 0.0, 0.0, 0.0, 0.0, 0.0, 0.0, 0.0, 0.0, 0.0, 0.0, 0.0, 0.0, 0.0, 0.0, 0.0, 0.0, 0.0, 0.0, 0.0, 0.0, 0.0, 0.0, 0.0, 0.0, 0.0, 0.0, 0.0, 0.0, 0.0, 0.0, 0.0, 0.0, 0.0, 0.0, 0.0, 0.0, 0.0, 0.0, 0.0, 0.0, 0.0, 0.0, 0.0, 0.0, 0.0, 0.0, 0.0, 0.0, 0.0, 0.0, 0.0, 0.0, 0.0, 0.0, 0.0, 0.0, 0.0, 0.0, 0.0, 0.0, 0.0, 0.0, 0.0, 0.0, 0.0, 0.0, 0.0, 0.0, 0.0, 0.0, 0.0, 0.0, 0.0, 0.0, 0.0, 0.0, 0.0, 0.0, 0.0, 0.0, 0.0, 0.0, 0.0, 0.0, 0.0, 0.0, 0.0, 0.0, 0.0, 0.0, 0.0, 0.0, 0.0, 0.0, 0.0, 0.0, 0.0, 0.0, 0.0, 0.0, 0.0, 0.0, 0.0, 0.0, 0.0, 0.0, 0.0, 0.0, 0.0, 0.0, 0.0, 0.0, 0.0, 0.0, 0.0, 0.0, 0.0, 0.0, 0.0, 0.0, 0.0, 0.0, 0.0, 0.0, 0.0, 0.0, 0.0, 0.0, 0.0, 0.0, 0.0, 0.0, 0.0, 0.0, 0.0, 0.0, 0.0, 0.0, 0.0, 0.0, 0.0, 0.0, 0.0, 0.0, 0.0, 0.0, 0.0, 0.0, 0.0, 0.0, 0.0, 0.0, 0.0, 0.0, 0.0, 0.0, 0.0, 0.0, 0.0, 0.0, 0.0, 0.0, 0.0, 0.0, 0.0, 0.0, 0.0, 0.0, 0.0, 0.0, 0.0, 0.0, 0.0, 0.0, 0.0, 0.0, 0.0, 0.0, 0.0, 0.0, 0.0, 0.0, 0.0, 0.0, 0.0, 0.0, 0.0, 0.0, 0.0, 0.0, 0.0, 0.0, 0.0, 0.0, 0.0, 0.0, 0.0, 0.0, 0.0, 0.0, 0.0, 0.0, 0.0, 0.0, 0.0, 0.0, 0.0, 0.0, 0.0, 0.0, 0.0, 0.0, 0.0, 0.0, 0.0, 0.0, 0.0, 0.0, 0.0, 0.0, 0.0, 0.0, 0.0, 0.0, 0.0, 0.0, 0.0, 0.0, 0.0, 0.0, 0.0, 0.0, 0.0, 0.0, 0.0, 0.0, 0.0, 0.0, 0.0, 0.0, 0.0, 0.0, 0.0, 0.0, 0.0, 0.0, 0.0, 0.0, 0.0, 0.0, 0.0, 0.0, 0.0, 0.0, 0.0, 0.0, 0.0, 0.0, 0.0, 0.0, 0.0, 0.0, 0.0, 0.0, 0.0, 0.0, 0.0, 0.0, 0.0, 0.0, 0.0, 0.0, 0.0, 0.0, 0.0, 0.0, 0.0, 0.0, 0.0, 0.0, 0.0, 0.0, 0.0, 0.0, 0.0, 0.0, 0.0, 0.0, 0.0, 0.0, 0.0, 0.0, 0.0, 0.0, 0.0, 0.0, 0.0, 0.0, 0.0, 0.0, 0.0, 0.0, 0.0, 0.0, 0.0, 0.0, 0.0, 0.0, 0.0, 0.0, 0.0, 0.0, 0.0, 0.0, 0.0, 0.0, 0.0, 0.0, 0.0, 0.0, 0.0, 0.0, 0.0, 0.0, 0.0, 0.0, 0.0, 0.0, 0.0, 0.0, 0.0, 0.0, 0.0, 0.0, 0.0, 0.0, 0.0, 0.0, 0.0, 0.0, 0.0, 0.0, 0.0, 0.0, 0.0, 0.0, 0.0, 0.0, 0.0, 0.0, 0.0, 0.0, 0.0, 0.0, 0.0, 0.0, 0.0, 0.0, 0.0, 0.0, 0.0, 0.0, 0.0, 0.0, 0.0, 0.0, 0.0, 0.0, 0.0, 0.0, 0.0, 0.0, 0.0, 0.0, 0.0, 0.0, 0.0, 0.0, 0.0, 0.0, 0.0, 0.0, 0.0, 0.0, 0.0, 0.0, 0.0, 0.0, 0.0, 0.0, 0.0, 0.0, 0.0, 0.0, 0.0, 0.0, 0.0, 0.0, 0.0, 0.0, 0.0, 0.0, 0.0, 0.0, 0.0, 0.0, 0.0, 0.0, 0.0, 0.0, 0.0, 0.0, 0.0, 0.0, 0.0, 0.0, 0.0, 0.0, 0.0, 0.0, 0.0, 0.0, 0.0, 0.0, 0.0, 0.0, 0.0, 0.0, 0.0, 0.0, 0.0, 0.0, 0.0, 0.0, 0.0, 0.0, 0.0, 0.0, 0.0, 0.0, 0.0, 0.0, 0.0, 0.0, 0.0, 0.0, 0.0, 0.0, 0.0, 0.0, 0.0, 0.0, 0.0, 0.0, 0.0, 0.0, 0.0, 0.0, 0.0, 0.0, 0.0, 0.0, 0.0, 0.0, 0.0, 0.0, 0.0, 0.0, 0.0, 0.0, 0.0, 0.0, 0.0, 0.0, 0.0, 0.0, 0.0, 0.0, 0.0, 0.0, 0.0, 0.0, 0.0, 0.0, 0.0, 0.0, 0.0, 0.0, 0.0, 0.0, 0.0, 0.0, 0.0, 0.0, 0.0, 0.0, 0.0, 0.0, 0.0, 0.0, 0.0, 0.0, 0.0, 0.0, 0.0, 0.0, 0.0, 0.0, 0.0, 0.0, 0.0, 0.0, 0.0, 0.0, 0.0, 0.0, 0.0, 0.0, 0.0, 0.0, 0.0, 0.0, 0.0, 0.0, 0.0, 0.0, 0.0, 0.0, 0.0, 0.0, 0.0, 0.0, 0.0, 0.0, 0.0, 0.0, 0.0, 0.0, 0.0, 0.0, 0.0, 0.0, 0.0, 0.0, 0.0, 0.0, 0.0, 0.0, 0.0, 0.0, 0.0, 0.0, 0.0, 0.0, 0.0, 0.0, 0.0, 0.0, 0.0, 0.0, 0.0, 0.0, 0.0, 0.0, 0.0, 0.0, 0.0, 0.0, 0.0, 0.0, 0.0, 0.0, 0.0, 0.0, 0.0, 0.0, 0.0, 0.0, 0.0, 0.0, 0.0, 0.0, 0.0, 0.0, 0.0, 0.0, 0.0, 0.0, 0.0, 0.0, 0.0, 0.0, 0.0, 0.0, 0.0, 0.0, 0.0, 0.0, 0.0, 0.0, 0.0, 0.0, 0.0, 0.0, 0.0, 0.0, 0.0, 0.0, 0.0, 0.0, 0.0, 0.0, 0.0, 0.0, 0.0, 0.0, 0.0, 0.0, 0.0, 0.0, 0.0, 0.0, 0.0, 0.0, 0.0, 0.0, 0.0, 0.0, 0.0, 0.0, 0.0, 0.0, 0.0, 0.0, 0.0, 0.0, 0.0, 0.0, 0.0, 0.0, 0.0, 0.0, 0.0, 0.0, 0.0, 0.0, 0.0, 0.0, 0.0, 0.0, 0.0, 0.0, 0.0, 0.0, 0.0, 0.0, 0.0, 0.0, 0.0, 0.0, 0.0, 0.0, 0.0, 0.0, 0.0, 0.0, 0.0, 0.0, 0.0, 1.0, 0.5, 0.9167, 0.5, 0.9167, 1.0, 1.0, 1.0, 0.9167, 0.5, 0.8333, 0.5, 0.8333, 1.0, 0.9167, 1.0, 0.8333, 0.5, 0.75, 0.5, 0.75, 1.0, 0.8333, 1.0, 0.75, 0.5, 0.6667, 0.5, 0.6667, 1.0, 0.75, 1.0, 0.6667, 0.5, 0.5833, 0.5, 0.5833, 1.0, 0.6667, 1.0, 0.5833, 0.5, 0.5, 0.5, 0.5, 1.0, 0.5833, 1.0, 0.5, 0.5, 0.4167, 0.5, 0.4167, 1.0, 0.5, 1.0, 0.4167, 0.5, 0.3333, 0.5, 0.3333, 1.0, 0.4167, 1.0, 0.3333, 0.5, 0.25, 0.5, 0.25, 1.0, 0.3333, 1.0, 0.25, 0.5, 0.1667, 0.5, 0.1667, 1.0, 0.25, 1.0, 0.9167, 0.5, 0.9167, 1.0, 0.8333, 1.0, 0.8333, 0.5, 0.1667, 0.5, 0.08333, 0.5, 0.08333, 1.0, 0.1667, 1.0, 0.08333, 0.5, 7.451e-08, 0.5, 7.451e-08, 1.0, 0.08333, 1.0, 1.0, 0.5, 1.0, 1.0, 0.9167, 1.0, 0.9167, 0.5, 0.8333, 0.5, 0.8333, 1.0, 0.75, 1.0, 0.75, 0.5, 0.75, 0.5, 0.75, 1.0, 0.6667, 1.0, 0.6667, 0.5, 0.6667, 0.5, 0.6667, 1.0, 0.5833, 1.0, 0.5833, 0.5, 0.5833, 0.5, 0.5833, 1.0, 0.5, 1.0, 0.5, 0.5, 0.5, 0.5, 0.5, 1.0, 0.4167, 1.0, 0.4167, 0.5, 0.4167, 0.5, 0.4167, 1.0, 0.3333, 1.0, 0.3333, 0.5, 0.3333, 0.5, 0.3333, 1.0, 0.25, 1.0, 0.25, 0.5, 0.25, 0.5, 0.25, 1.0, 0.1667, 1.0, 0.1667, 0.5, 0.1667, 0.5, 0.1667, 1.0, 0.08333, 1.0, 0.08333, 0.5, 0.08333, 0.5, 0.08333, 1.0, 7.451e-08, 1.0, 7.451e-08, 0.5, 0.1667, 0.5, 0.25, 0.5, 0.25, 0.5, 0.1667, 0.5, 0.6667, 1.0, 0.5833, 1.0, 0.5833, 1.0, 0.6667, 1.0, 0.25, 1.0, 0.1667, 1.0, 0.1667, 1.0, 0.25, 1.0, 0.75, 0.5, 0.8333, 0.5, 0.8333, 0.5, 0.75, 0.5, 0.3333, 0.5, 0.4167, 0.5, 0.4167, 0.5, 0.3333, 0.5, 0.9167, 0.5, 1.0, 0.5, 1.0, 0.5, 0.9167, 0.5, 0.8333, 1.0, 0.75, 1.0, 0.75, 1.0, 0.8333, 1.0, 0.4167, 1.0, 0.3333, 1.0, 0.3333, 1.0, 0.4167, 1.0, 1.0, 1.0, 0.9167, 1.0, 0.9167, 1.0, 1.0, 1.0, 0.5, 0.5, 0.5833, 0.5, 0.5833, 0.5, 0.5, 0.5, 0.08333, 0.5, 0.1667, 0.5, 0.1667, 0.5, 0.08333, 0.5, 0.5833, 1.0, 0.5, 1.0, 0.5, 1.0, 0.5833, 1.0, 0.1667, 1.0, 0.08333, 1.0, 0.08333, 1.0, 0.1667, 1.0, 0.6667, 0.5, 0.75, 0.5, 0.75, 0.5, 0.6667, 0.5, 0.25, 0.5, 0.3333, 0.5, 0.3333, 0.5, 0.25, 0.5, 0.75, 1.0, 0.6667, 1.0, 0.6667, 1.0, 0.75, 1.0, 0.3333, 1.0, 0.25, 1.0, 0.25, 1.0, 0.3333, 1.0, 0.8333, 0.5, 0.9167, 0.5, 0.9167, 0.5, 0.8333, 0.5, 0.4167, 0.5, 0.5, 0.5, 0.5, 0.5, 0.4167, 0.5, 7.451e-08, 0.5, 0.08333, 0.5, 0.08333, 0.5, 7.451e-08, 0.5, 0.9167, 1.0, 0.8333, 1.0, 0.8333, 1.0, 0.9167, 1.0, 0.5, 1.0, 0.4167, 1.0, 0.4167, 1.0, 0.5, 1.0, 0.08333, 1.0, 7.451e-08, 1.0, 7.451e-08, 1.0, 0.08333, 1.0, 0.5833, 0.5, 0.6667, 0.5, 0.6667, 0.5, 0.5833, 0.5])
me_circle_005.materials.append(mat_material_001)
me_circle_005.materials.append(mat_material_002)
me_circle_005.materials.append(mat_material_003)
me_circle_005.materials.append(mat_material_004)
me_circle_005.update()
me_circle_005.normals_split_custom_set([tuple(v) for v in zip(*[iter([0.295, -0.9079, 0.298, 0.295, -0.9079, 0.298, 0.295, -0.9079, 0.298, 0.295, -0.9079, 0.298, -0.9546, 0.0, 0.298, -0.9546, 0.0, 0.298, -0.9546, 0.0, 0.298, -0.9546, 0.0, 0.298, 0.295, 0.9079, 0.298, 0.295, 0.9079, 0.298, 0.295, 0.9079, 0.298, 0.295, 0.9079, 0.298, 0.7723, -0.5611, 0.298, 0.7723, -0.5611, 0.298, 0.7723, -0.5611, 0.298, 0.7723, -0.5611, 0.298, -0.7723, -0.5611, 0.298, -0.7723, -0.5611, 0.298, -0.7723, -0.5611, 0.298, -0.7723, -0.5611, 0.298, -0.295, 0.9079, 0.298, -0.295, 0.9079, 0.298, -0.295, 0.9079, 0.298, -0.295, 0.9079, 0.298, 0.9546, 0.0, 0.298, 0.9546, 0.0, 0.298, 0.9546, 0.0, 0.298, 0.9546, 0.0, 0.298, -0.295, -0.9079, 0.298, -0.295, -0.9079, 0.298, -0.295, -0.9079, 0.298, -0.295, -0.9079, 0.298, -0.7723, 0.5611, 0.298, -0.7723, 0.5611, 0.298, -0.7723, 0.5611, 0.298, -0.7723, 0.5611, 0.298, 0.7723, 0.5611, 0.298, 0.7723, 0.5611, 0.298, 0.7723, 0.5611, 0.298, 0.7723, 0.5611, 0.298, -0.7697, 0.0, 0.6384, -0.7697, 0.0, 0.6384, -0.7697, 0.0, 0.6384, -0.7697, 0.0, 0.6384, 0.3088, 0.9505, 0.0342, 0.3088, 0.9505, 0.0342, 0.3088, 0.9505, 0.0342, 0.3088, 0.9505, 0.0342, 0.2379, 0.732, 0.6384, 0.2379, 0.732, 0.6384, 0.2379, 0.732, 0.6384, 0.2379, 0.732, 0.6384, 0.6227, -0.4524, 0.6384, 0.6227, -0.4524, 0.6384, 0.6227, -0.4524, 0.6384, 0.6227, -0.4524, 0.6384, -0.6227, -0.4524, 0.6384, -0.6227, -0.4524, 0.6384, -0.6227, -0.4524, 0.6384, -0.6227, -0.4524, 0.6384, -0.2379, 0.732, 0.6384, -0.2379, 0.732, 0.6384, -0.2379, 0.732, 0.6384, -0.2379, 0.732, 0.6384, 0.7697, 0.0, 0.6384, 0.7697, 0.0, 0.6384, 0.7697, 0.0, 0.6384, 0.7697, 0.0, 0.6384, -0.2379, -0.732, 0.6384, -0.2379, -0.732, 0.6384, -0.2379, -0.732, 0.6384, -0.2379, -0.732, 0.6384, -0.6227, 0.4524, 0.6384, -0.6227, 0.4524, 0.6384, -0.6227, 0.4524, 0.6384, -0.6227, 0.4524, 0.6384, 0.6227, 0.4524, 0.6384, 0.6227, 0.4524, 0.6384, 0.6227, 0.4524, 0.6384, 0.6227, 0.4524, 0.6384, 0.2379, -0.732, 0.6384, 0.2379, -0.732, 0.6384, 0.2379, -0.732, 0.6384, 0.2379, -0.732, 0.6384, 0.8089, -0.5877, 0.01951, 0.8089, -0.5877, 0.01951, 0.8089, -0.5877, 0.01951, 0.8089, -0.5877, 0.01951, -0.7559, -0.6543, 0.02126, -0.7559, -0.6543, 0.02126, -0.7559, -0.6543, 0.02126, -0.7559, -0.6543, 0.02126, -0.3086, 0.9498, 0.05233, -0.3086, 0.9498, 0.05233, -0.3086, 0.9498, 0.05233, -0.3086, 0.9498, 0.05233, 0.9999, 0.0, 0.0139, 0.9999, 0.0, 0.0139, 0.9999, 0.0, 0.0139, 0.9999, 0.0, 0.0139, -0.3086, -0.9498, 0.05233, -0.3086, -0.9498, 0.05233, -0.3086, -0.9498, 0.05233, -0.3086, -0.9498, 0.05233, -0.7559, 0.6543, 0.02126, -0.7559, 0.6543, 0.02126, -0.7559, 0.6543, 0.02126, -0.7559, 0.6543, 0.02126, 0.8089, 0.5877, 0.01951, 0.8089, 0.5877, 0.01951, 0.8089, 0.5877, 0.01951, 0.8089, 0.5877, 0.01951, 0.3088, -0.9505, 0.0342, 0.3088, -0.9505, 0.0342, 0.3088, -0.9505, 0.0342, 0.3088, -0.9505, 0.0342, -0.9997, 0.0, -0.02256, -0.9997, 0.0, -0.02256, -0.9997, 0.0, -0.02256, -0.9997, 0.0, -0.02256, 0.309, -0.951, 0.005678, 0.309, -0.951, 0.005678, 0.309, -0.951, 0.005678, 0.309, -0.951, 0.005678, -1.0, 0.0, 0.005678, -1.0, 0.0, 0.005678, -1.0, 0.0, 0.005678, -1.0, 0.0, 0.005678, 0.309, 0.951, 0.005678, 0.309, 0.951, 0.005678, 0.309, 0.951, 0.005678, 0.309, 0.951, 0.005678, 0.809, -0.5878, 0.005678, 0.809, -0.5878, 0.005678, 0.809, -0.5878, 0.005678, 0.809, -0.5878, 0.005678, -0.809, -0.5878, 0.005678, -0.809, -0.5878, 0.005678, -0.809, -0.5878, 0.005678, -0.809, -0.5878, 0.005678, -0.309, 0.951, 0.005678, -0.309, 0.951, 0.005678, -0.309, 0.951, 0.005678, -0.309, 0.951, 0.005678, 1.0, 0.0, 0.005678, 1.0, 0.0, 0.005678, 1.0, 0.0, 0.005678, 1.0, 0.0, 0.005678, -0.309, -0.951, 0.005678, -0.309, -0.951, 0.005678, -0.309, -0.951, 0.005678, -0.309, -0.951, 0.005678, -0.809, 0.5878, 0.005678, -0.809, 0.5878, 0.005678, -0.809, 0.5878, 0.005678, -0.809, 0.5878, 0.005678, 0.809, 0.5878, 0.005678, 0.809, 0.5878, 0.005678, 0.809, 0.5878, 0.005678, 0.809, 0.5878, 0.005678, -0.8951, 0.0, -0.4458, -0.8951, 0.0, -0.4458, -0.8951, 0.0, -0.4458, -0.8951, 0.0, -0.4458, 0.2544, 0.7829, -0.5678, 0.2544, 0.7829, -0.5678, 0.2544, 0.7829, -0.5678, 0.2544, 0.7829, -0.5678, 0.2766, 0.8513, -0.4458, 0.2766, 0.8513, -0.4458, 0.2766, 0.8513, -0.4458, 0.2766, 0.8513, -0.4458, 0.7242, -0.5261, -0.4458, 0.7242, -0.5261, -0.4458, 0.7242, -0.5261, -0.4458, 0.7242, -0.5261, -0.4458, -0.7242, -0.5261, -0.4458, -0.7242, -0.5261, -0.4458, -0.7242, -0.5261, -0.4458, -0.7242, -0.5261, -0.4458, -0.2766, 0.8513, -0.4458, -0.2766, 0.8513, -0.4458, -0.2766, 0.8513, -0.4458, -0.2766, 0.8513, -0.4458, 0.8951, 0.0, -0.4458, 0.8951, 0.0, -0.4458, 0.8951, 0.0, -0.4458, 0.8951, 0.0, -0.4458, -0.2766, -0.8513, -0.4458, -0.2766, -0.8513, -0.4458, -0.2766, -0.8513, -0.4458, -0.2766, -0.8513, -0.4458, -0.7242, 0.5261, -0.4458, -0.7242, 0.5261, -0.4458, -0.7242, 0.5261, -0.4458, -0.7242, 0.5261, -0.4458, 0.7242, 0.5261, -0.4458, 0.7242, 0.5261, -0.4458, 0.7242, 0.5261, -0.4458, 0.7242, 0.5261, -0.4458, 0.2766, -0.8513, -0.4458, 0.2766, -0.8513, -0.4458, 0.2766, -0.8513, -0.4458, 0.2766, -0.8513, -0.4458, 0.666, -0.4839, -0.5678, 0.666, -0.4839, -0.5678, 0.666, -0.4839, -0.5678, 0.666, -0.4839, -0.5678, -0.666, -0.4839, -0.5678, -0.666, -0.4839, -0.5678, -0.666, -0.4839, -0.5678, -0.666, -0.4839, -0.5678, -0.2544, 0.7829, -0.5678, -0.2544, 0.7829, -0.5678, -0.2544, 0.7829, -0.5678, -0.2544, 0.7829, -0.5678, 0.8232, 0.0, -0.5678, 0.8232, 0.0, -0.5678, 0.8232, 0.0, -0.5678, 0.8232, 0.0, -0.5678, -0.2544, -0.7829, -0.5678, -0.2544, -0.7829, -0.5678, -0.2544, -0.7829, -0.5678, -0.2544, -0.7829, -0.5678, -0.666, 0.4839, -0.5678, -0.666, 0.4839, -0.5678, -0.666, 0.4839, -0.5678, -0.666, 0.4839, -0.5678, 0.666, 0.4839, -0.5678, 0.666, 0.4839, -0.5678, 0.666, 0.4839, -0.5678, 0.666, 0.4839, -0.5678, 0.2544, -0.7829, -0.5678, 0.2544, -0.7829, -0.5678, 0.2544, -0.7829, -0.5678, 0.2544, -0.7829, -0.5678, -0.8232, 0.0, -0.5678, -0.8232, 0.0, -0.5678, -0.8232, 0.0, -0.5678, -0.8232, 0.0, -0.5678, 4.26e-08, 0.0, -1.0, 4.26e-08, 0.0, -1.0, 4.26e-08, 0.0, -1.0, 4.26e-08, 0.0, -1.0, 4.26e-08, 0.0, -1.0, 4.26e-08, 0.0, -1.0, 4.26e-08, 0.0, -1.0, 4.26e-08, 0.0, -1.0, 4.26e-08, 0.0, -1.0, 4.26e-08, 0.0, -1.0, 0.7814, 0.6236, -0.02289, 0.7814, 0.6236, -0.02289, 0.7814, 0.6236, -0.02289, 0.7814, 0.6236, -0.02289, 0.7814, -0.6236, -0.02289, 0.7814, -0.6236, -0.02289, 0.7814, -0.6236, -0.02289, 0.7814, -0.6236, -0.02289, -0.1699, -0.9851, 0.02572, -0.1699, -0.9851, 0.02572, -0.1699, -0.9851, 0.02572, -0.1699, -0.9851, 0.02572, -0.1699, 0.9851, 0.02572, -0.1699, 0.9851, 0.02572, -0.1699, 0.9851, 0.02572, -0.1699, 0.9851, 0.02572, 0.2406, 0.9676, 0.07605, 0.2406, 0.9676, 0.07605, 0.2406, 0.9676, 0.07605, 0.2406, 0.9676, 0.07605, 0.9988, 0.0, -0.04878, 0.9988, 0.0, -0.04878, 0.9988, 0.0, -0.04878, 0.9988, 0.0, -0.04878, 0.2406, -0.9676, 0.07605, 0.2406, -0.9676, 0.07605, 0.2406, -0.9676, 0.07605, 0.2406, -0.9676, 0.07605, -1.0, -1.285e-07, 5.865e-05, -1.0, -1.285e-07, 5.865e-05, -1.0, -1.285e-07, 5.865e-05, -1.0, -1.285e-07, 5.865e-05, -1.0, -1.285e-07, 5.865e-05, -1.0, -1.285e-07, 5.865e-05, -0.1422, -0.9893, -0.03142, -0.1422, -0.9893, -0.03142, -0.1422, -0.9893, -0.03142, -0.1422, -0.9893, -0.03142, 8.136e-08, 0.0, -1.0, 6.038e-08, 0.0, -1.0, 0.0, 0.0, -1.0, 0.0, 0.0, -1.0, 1.565e-07, 0.0, 1.0, 1.565e-07, 0.0, 1.0, -1.201e-07, 0.0, 1.0, -1.201e-07, 0.0, 1.0, -1.201e-07, 0.0, 1.0, -1.201e-07, 0.0, 1.0, -1.201e-07, 0.0, 1.0, -1.201e-07, 0.0, 1.0, -0.1422, 0.9893, -0.03142, -0.1422, 0.9893, -0.03142, -0.1422, 0.9893, -0.03142, -0.1422, 0.9893, -0.03142, 1.302e-07, 0.0, -1.0, 1.302e-07, 0.0, -1.0, 6.038e-08, 0.0, -1.0, 8.136e-08, 0.0, -1.0, 0.0, 0.0, -1.0, 0.0, 0.0, -1.0, 0.0, 0.0, -1.0, 0.0, 0.0, -1.0, 1.565e-07, 0.0, 1.0, 1.565e-07, 0.0, 1.0, 4.736e-07, 0.0, 1.0, 4.736e-07, 0.0, 1.0, 0.9966, 0.0, -0.08198, 0.9966, 0.0, -0.08198, 0.9966, 0.0, -0.08198, 0.9966, 0.0, -0.08198, -2.077e-08, 0.0, -1.0, -3.288e-08, 0.0, -1.0, -1.488e-07, 0.0, -1.0, -6.948e-08, 0.0, -1.0, 0.9364, 0.0, -0.3509, 0.9364, 0.0, -0.3509, 0.9364, 0.0, -0.3509, 0.9364, 0.0, -0.3509, 0.9354, 0.0, -0.3536, 0.9354, 0.0, -0.3536, 0.9354, 0.0, -0.3536, 0.9354, 0.0, -0.3536, 0.9667, 0.0, -0.2558, 0.9667, 0.0, -0.2558, 0.9667, 0.0, -0.2558, 0.9667, 0.0, -0.2558, 0.9879, 0.0, -0.1554, 0.9879, 0.0, -0.1554, 0.9879, 0.0, -0.1554, 0.9879, 0.0, -0.1554, 0.9364, 0.0, -0.3509, 0.9364, 0.0, -0.3509, 0.9364, 0.0, -0.3509, 0.9364, 0.0, -0.3509, 0.9364, 0.0, -0.3509, 0.9364, 0.0, -0.3509, 0.9364, 0.0, -0.3509, 0.9364, 0.0, -0.3509, 0.9879, 0.0, -0.1554, 0.9879, 0.0, -0.1554, 0.9879, 0.0, -0.1554, 0.9879, 0.0, -0.1554, 0.9879, 0.0, -0.1554, 0.9879, 0.0, -0.1554, 0.9879, 0.0, -0.1554, 0.9879, 0.0, -0.1554, 0.9667, 0.0, -0.2558, 0.9667, 0.0, -0.2558, 0.9667, 0.0, -0.2558, 0.9667, 0.0, -0.2558, 0.9667, 0.0, -0.2558, 0.9667, 0.0, -0.2558, 0.9667, 0.0, -0.2558, 0.9667, 0.0, -0.2558, 0.9354, 0.0, -0.3536, 0.9354, 0.0, -0.3536, 0.9354, 0.0, -0.3536, 0.9354, 0.0, -0.3536, 0.9354, 0.0, -0.3536, 0.9354, 0.0, -0.3536, 0.9354, 0.0, -0.3536, 0.9354, 0.0, -0.3536, 8.028e-08, 0.0, -1.0, -6.698e-07, 0.0, -1.0, -2.833e-07, 0.0, -1.0, 2.755e-08, 0.0, -1.0, 2.755e-08, 0.0, -1.0, -2.833e-07, 0.0, -1.0, -3.288e-08, 0.0, -1.0, -2.077e-08, 0.0, -1.0, 0.9966, 0.0, -0.08198, 0.9966, 0.0, -0.08198, 0.9966, 0.0, -0.08198, 0.9966, 0.0, -0.08198, 0.9966, 0.0, -0.08198, 0.9966, 0.0, -0.08198, 0.9966, 0.0, -0.08198, 0.9966, 0.0, -0.08198, 7.932e-08, 0.0, -1.0, 1.002e-07, 0.0, -1.0, 1.602e-07, 0.0, -1.0, 7.601e-08, 0.0, -1.0, 2.626e-08, 0.0, -1.0, 7.932e-08, 0.0, -1.0, 7.601e-08, 0.0, -1.0, -1.52e-07, 0.0, -1.0, 2.658e-07, 0.0, -1.0, 2.626e-08, 0.0, -1.0, -1.52e-07, 0.0, -1.0, -3.204e-07, 0.0, -1.0, 7.601e-08, 0.0, -1.0, 1.602e-07, 0.0, -1.0, 0.0, 0.0, -1.0, 0.0, 0.0, -1.0, -3.204e-07, 0.0, -1.0, -1.52e-07, 0.0, -1.0, 0.0, 0.0, -1.0, 0.0, 0.0, -1.0, -0.9865, 0.0, 0.1638, -0.9865, 0.0, 0.1638, -0.9865, 0.0, 0.1638, -0.9865, 0.0, 0.1638, 0.9738, 0.0, -0.2275, 0.9738, 0.0, -0.2275, 0.9738, 0.0, -0.2275, 0.9738, 0.0, -0.2275, 0.0009739, -1.0, -0.00306, 0.0009739, -1.0, -0.00306, 0.0009739, -1.0, -0.00306, 0.0009739, -1.0, -0.00306, -0.4381, 0.0, 0.8989, -0.4381, 0.0, 0.8989, -0.4381, 0.0, 0.8989, -0.4381, 0.0, 0.8989, 0.0009739, 1.0, -0.00306, 0.0009739, 1.0, -0.00306, 0.0009739, 1.0, -0.00306, 0.0009739, 1.0, -0.00306, -0.03867, 0.0, -0.9993, -0.03867, 0.0, -0.9993, -0.03867, 0.0, -0.9993, -0.03867, 0.0, -0.9993, 0.216, 0.9757, -0.03623, 0.216, 0.9757, -0.03623, 0.216, 0.9757, -0.03623, 0.216, 0.9757, -0.03623, 0.194, -0.9802, -0.0401, 0.194, -0.9802, -0.0401, 0.194, -0.9802, -0.0401, 0.194, -0.9802, -0.0401, 0.8526, 2.835e-07, -0.5226, 0.8526, 2.73e-07, -0.5226, 0.8526, 2.73e-07, -0.5226, 0.8526, 2.835e-07, -0.5226, 0.8526, 2.835e-07, -0.5226, 0.8526, 2.73e-07, -0.5226, 0.8526, 0.0, -0.5226, 0.8526, 0.0, -0.5226, 0.8526, 0.0, -0.5226, 0.8526, 0.0, -0.5226, 0.8526, 2.73e-07, -0.5226, 0.8526, 2.835e-07, -0.5226, 8.028e-08, 0.0, -1.0, 2.755e-08, 0.0, -1.0, 2.626e-08, 0.0, -1.0, 2.658e-07, 0.0, -1.0, 2.755e-08, 0.0, -1.0, -2.077e-08, 0.0, -1.0, 7.932e-08, 0.0, -1.0, 2.626e-08, 0.0, -1.0, -2.077e-08, 0.0, -1.0, -6.948e-08, 0.0, -1.0, 1.002e-07, 0.0, -1.0, 7.932e-08, 0.0, -1.0, 0.216, -0.9757, -0.03623, 0.216, -0.9757, -0.03623, 0.216, -0.9757, -0.03623, 0.216, -0.9757, -0.03623, 0.194, 0.9802, -0.0401, 0.194, 0.9802, -0.0401, 0.194, 0.9802, -0.0401, 0.194, 0.9802, -0.0401, 0.9364, 0.0, -0.3509, 0.9364, 0.0, -0.3509, 0.9364, 0.0, -0.3509, 0.9364, 0.0, -0.3509, 0.9364, 0.0, -0.3509, 0.9364, 0.0, -0.3509, 0.9364, 0.0, -0.3509, 0.9364, 0.0, -0.3509, 0.9364, 0.0, -0.3509, 0.9364, 0.0, -0.3509, 0.9364, 0.0, -0.3509, 0.9364, 0.0, -0.3509, 0.05561, -0.9954, -0.07818, 0.05561, -0.9954, -0.07818, 0.05561, -0.9954, -0.07818, 0.05561, -0.9954, -0.07818, 0.05561, 0.9954, -0.07818, 0.05561, 0.9954, -0.07818, 0.05561, 0.9954, -0.07818, 0.05561, 0.9954, -0.07818, 1.0, 0.0, 0.0, 1.0, 0.0, 0.0, 1.0, 0.0, 0.0, 1.0, 0.0, 0.0, 1.0, 0.0, 0.0, 1.0, 0.0, 0.0, 1.0, 0.0, 0.0, 1.0, 0.0, 0.0, 1.0, 0.0, 0.0, 1.0, 0.0, 0.0, 1.0, 0.0, 0.0, 1.0, 0.0, 0.0, -0.9966, 0.0, 0.08198, -0.9966, 0.0, 0.08198, -0.9966, 0.0, 0.08198, -0.9966, 0.0, 0.08198, -3.096e-08, 0.0, 1.0, -2.991e-07, 0.0, 1.0, 0.0, 0.0, 1.0, 0.0, 0.0, 1.0, -0.9364, 0.0, 0.3509, -0.9364, -7.537e-08, 0.3509, -0.9364, 0.0, 0.3509, -0.9364, 0.0, 0.3509, -0.9354, 0.0, 0.3536, -0.9354, 0.0, 0.3536, -0.9354, 0.0, 0.3536, -0.9354, 0.0, 0.3536, -0.9667, 0.0, 0.2558, -0.9667, 0.0, 0.2558, -0.9667, 0.0, 0.2558, -0.9667, 0.0, 0.2558, -0.9879, 0.0, 0.1554, -0.9879, 0.0, 0.1554, -0.9879, 0.0, 0.1554, -0.9879, 0.0, 0.1554, -0.9364, -7.537e-08, 0.3509, -0.9364, 0.0, 0.3509, -0.9364, 0.0, 0.3509, -0.9364, 0.0, 0.3509, -0.9364, -7.537e-08, 0.3509, -0.9364, -7.537e-08, 0.3509, -0.9364, 0.0, 0.3509, -0.9364, 0.0, 0.3509, -0.9879, 0.0, 0.1554, -0.9879, 0.0, 0.1554, -0.9879, 0.0, 0.1554, -0.9879, 0.0, 0.1554, -0.9879, 0.0, 0.1554, -0.9879, 0.0, 0.1554, -0.9879, 0.0, 0.1554, -0.9879, 0.0, 0.1554, -0.9667, 0.0, 0.2558, -0.9667, 0.0, 0.2558, -0.9667, 0.0, 0.2558, -0.9667, 0.0, 0.2558, -0.9667, 0.0, 0.2558, -0.9667, 0.0, 0.2558, -0.9667, 0.0, 0.2558, -0.9667, 0.0, 0.2558, -0.9354, 0.0, 0.3536, -0.9354, 0.0, 0.3536, -0.9354, 0.0, 0.3536, -0.9354, 0.0, 0.3536, -0.9354, 0.0, 0.3536, -0.9354, 0.0, 0.3536, -0.9354, 0.0, 0.3536, -0.9354, 0.0, 0.3536, 2.398e-07, 0.0, 1.0, 2.317e-07, 0.0, 1.0, 1.265e-07, 0.0, 1.0, 2.634e-07, 0.0, 1.0, 2.317e-07, 0.0, 1.0, -3.096e-08, 0.0, 1.0, 0.0, 0.0, 1.0, 1.265e-07, 0.0, 1.0, -0.9966, 0.0, 0.08198, -0.9966, 0.0, 0.08198, -0.9966, 0.0, 0.08198, -0.9966, 0.0, 0.08198, -0.9966, 0.0, 0.08198, -0.9966, 0.0, 0.08198, -0.9966, 0.0, 0.08198, -0.9966, 0.0, 0.08198, -8.305e-08, 0.0, 1.0, -9.375e-08, 0.0, 1.0, 0.0, 0.0, 1.0, -3.554e-07, 0.0, 1.0, -2.809e-08, 0.0, 1.0, -2.279e-07, 0.0, 1.0, -9.375e-08, 0.0, 1.0, -8.305e-08, 0.0, 1.0, -3.763e-08, 0.0, 1.0, -2.839e-07, 0.0, 1.0, -2.279e-07, 0.0, 1.0, -2.809e-08, 0.0, 1.0, -9.375e-08, 0.0, 1.0, 0.0, 0.0, 1.0, 0.0, 0.0, 1.0, 0.0, 0.0, 1.0, -2.839e-07, 0.0, 1.0, 0.0, 0.0, 1.0, 0.0, 0.0, 1.0, -2.279e-07, 0.0, 1.0, -0.2186, -0.9751, 0.03668, -0.2186, -0.9751, 0.03668, -0.2186, -0.9751, 0.03668, -0.2186, -0.9751, 0.03668, -0.1964, 0.9797, 0.04061, -0.1964, 0.9797, 0.04061, -0.1964, 0.9797, 0.04061, -0.1964, 0.9797, 0.04061, -0.8526, 0.0, 0.5226, -0.8526, 0.0, 0.5226, -0.8526, 0.0, 0.5226, -0.8526, 0.0, 0.5226, -0.8526, 0.0, 0.5226, -0.8526, 0.0, 0.5226, -0.8526, 0.0, 0.5226, -0.8526, 0.0, 0.5226, -0.8526, 0.0, 0.5226, -0.8526, 0.0, 0.5226, -0.8526, 0.0, 0.5226, -0.8526, 0.0, 0.5226, 2.398e-07, 0.0, 1.0, -3.763e-08, 0.0, 1.0, -2.809e-08, 0.0, 1.0, 2.317e-07, 0.0, 1.0, 2.317e-07, 0.0, 1.0, -2.809e-08, 0.0, 1.0, -8.305e-08, 0.0, 1.0, -3.096e-08, 0.0, 1.0, -3.096e-08, 0.0, 1.0, -8.305e-08, 0.0, 1.0, -3.554e-07, 0.0, 1.0, -2.991e-07, 0.0, 1.0, -0.2186, 0.9751, 0.03668, -0.2186, 0.9751, 0.03668, -0.2186, 0.9751, 0.03668, -0.2186, 0.9751, 0.03668, -0.1964, -0.9797, 0.04061, -0.1964, -0.9797, 0.04061, -0.1964, -0.9797, 0.04061, -0.1964, -0.9797, 0.04061, -0.9364, -1.546e-07, 0.3509, -0.9364, -1.546e-07, 0.3509, -0.9364, -7.537e-08, 0.3509, -0.9364, -7.537e-08, 0.3509, -0.9364, -1.546e-07, 0.3509, -0.9364, 0.0, 0.3509, -0.9364, 0.0, 0.3509, -0.9364, -7.537e-08, 0.3509, -0.9364, 0.0, 0.3509, -0.9364, -1.546e-07, 0.3509, -0.9364, -7.537e-08, 0.3509, -0.9364, 0.0, 0.3509, -0.05633, 0.9953, 0.0792, -0.05633, 0.9953, 0.0792, -0.05633, 0.9953, 0.0792, -0.05633, 0.9953, 0.0792, -0.05633, -0.9953, 0.0792, -0.05633, -0.9953, 0.0792, -0.05633, -0.9953, 0.0792, -0.05633, -0.9953, 0.0792, -1.0, 0.0, 0.0, -1.0, 0.0, 0.0, -1.0, 0.0, 0.0, -1.0, 0.0, 0.0, -1.0, 0.0, 0.0, -1.0, 0.0, 0.0, -1.0, 0.0, 0.0, -1.0, 0.0, 0.0, -1.0, 0.0, 0.0, -1.0, 0.0, 0.0, -1.0, 0.0, 0.0, -1.0, 0.0, 0.0, 0.0, 0.9943, -0.107, 0.0, 0.9943, -0.107, 0.0, 0.9943, -0.107, 0.0, 0.9943, -0.107, 0.1854, -0.9591, -0.2137, 0.1854, -0.9591, -0.2137, 0.1854, -0.9591, -0.2137, 0.1854, -0.9591, -0.2137, 0.2525, -0.9559, -0.1502, 0.2576, -0.9559, -0.1409, 0.2561, -0.9565, -0.1393, 0.2561, -0.9565, -0.1393, 0.1528, -0.9883, 0.0, 0.1528, -0.9883, 0.0, 0.1528, -0.9883, 0.0, 0.1528, -0.9883, 0.0, 0.0, -0.9943, -0.107, 0.0, -0.9943, -0.107, 0.0, -0.9943, -0.107, 0.0, -0.9943, -0.107, 0.1854, 0.9591, -0.2137, 0.1854, 0.9591, -0.2137, 0.1854, 0.9591, -0.2137, 0.1854, 0.9591, -0.2137, 0.0, 0.9994, 0.03584, 0.0, 0.9994, 0.03584, 0.0, 0.9994, 0.03584, 0.0, 0.9994, 0.03584, 0.2575, 0.9608, -0.103, 0.2575, 0.9608, -0.103, 0.2575, 0.9608, -0.103, 0.2575, 0.9608, -0.103, 0.2575, -0.9608, -0.103, 0.2575, -0.9608, -0.103, 0.2575, -0.9608, -0.103, 0.2575, -0.9608, -0.103, 0.8206, 0.4239, -0.3834, 0.8206, 0.4239, -0.3834, 0.8206, 0.4239, -0.3834, 0.8206, 0.4239, -0.3834, 0.8892, 0.0, -0.4575, 0.8892, 0.0, -0.4575, 0.8892, 0.0, -0.4575, 0.8892, 0.0, -0.4575, -0.1845, -0.9102, -0.3709, -0.1845, -0.9102, -0.3709, -0.1845, -0.9102, -0.3709, -0.1845, -0.9102, -0.3709, 0.01669, 0.9421, -0.3349, 0.01669, 0.9421, -0.3349, 0.01669, 0.9421, -0.3349, 0.01669, 0.9421, -0.3349, 0.5734, -0.7221, -0.387, 0.5734, -0.7221, -0.387, 0.5734, -0.7221, -0.387, 0.5734, -0.7221, -0.387, -0.1845, 0.9102, -0.3709, -0.1845, 0.9102, -0.3709, -0.1845, 0.9102, -0.3709, -0.1845, 0.9102, -0.3709, 0.8206, -0.4239, -0.3834, 0.8206, -0.4239, -0.3834, 0.8206, -0.4239, -0.3834, 0.8206, -0.4239, -0.3834, 0.01669, -0.9421, -0.3349, 0.01669, -0.9421, -0.3349, 0.01669, -0.9421, -0.3349, 0.01669, -0.9421, -0.3349, 0.242, -0.9126, -0.3296, 0.242, -0.9126, -0.3296, 0.242, -0.9126, -0.3296, 0.242, -0.9126, -0.3296, 0.2437, 0.9672, -0.07201, 0.2437, 0.9672, -0.07201, 0.2437, 0.9672, -0.07201, 0.2437, 0.9672, -0.07201, 0.5734, 0.7221, -0.387, 0.5734, 0.7221, -0.387, 0.5734, 0.7221, -0.387, 0.5734, 0.7221, -0.387, 0.242, 0.9126, -0.3296, 0.242, 0.9126, -0.3296, 0.242, 0.9126, -0.3296, 0.242, 0.9126, -0.3296, 0.8489, 0.0, -0.5285, 0.8489, 0.0, -0.5285, 0.8489, 0.0, -0.5285, 0.8489, 0.0, -0.5285, 0.2437, -0.9672, -0.07201, 0.2437, -0.9672, -0.07201, 0.2437, -0.9672, -0.07201, 0.2437, -0.9672, -0.07201, 0.2525, 0.9559, -0.1502, 0.2576, 0.9559, -0.1409, 0.2539, 0.9553, -0.1518, 0.2539, 0.9553, -0.1518, 0.8489, 0.0, -0.5285, 0.8489, 0.0, -0.5285, 0.8489, 0.0, -0.5285, 0.8489, 0.0, -0.5285, 0.8489, 0.0, -0.5285, 0.8489, 0.0, -0.5285, 0.8489, 0.0, -0.5285, 0.8489, 0.0, -0.5285, 0.8586, 0.0, -0.5126, 0.8586, 0.0, -0.5126, 0.8586, 0.0, -0.5126, 0.8586, 0.0, -0.5126, 0.2539, -0.9553, -0.1518, 0.2539, -0.9553, -0.1518, 0.2576, -0.9559, -0.1409, 0.2525, -0.9559, -0.1502, 0.1528, 0.9883, 0.0, 0.1528, 0.9883, 0.0, 0.1528, 0.9883, 0.0, 0.1528, 0.9883, 0.0, 0.8586, 0.0, -0.5126, 0.8586, 0.0, -0.5126, 0.8586, 0.0, -0.5126, 0.8586, 0.0, -0.5126, 0.0, -0.9994, 0.03584, 0.0, -0.9994, 0.03584, 0.0, -0.9994, 0.03584, 0.0, -0.9994, 0.03584, 0.2561, 0.9565, -0.1393, 0.2561, 0.9565, -0.1393, 0.2576, 0.9559, -0.1409, 0.2525, 0.9559, -0.1502, 0.9239, 0.0, 0.3827, 0.9239, 0.0, 0.3827, 0.9239, 0.0, 0.3827, 0.9239, 0.0, 0.3827, 0.3827, -2.261e-07, -0.9239, 0.3827, -2.261e-07, -0.9239, 0.3827, -2.261e-07, -0.9239, 0.3827, -2.261e-07, -0.9239, -0.9239, -8.8e-08, -0.3827, -0.9239, -8.8e-08, -0.3827, -0.9239, -8.8e-08, -0.3827, -0.9239, -8.8e-08, -0.3827, -0.3827, 0.0, 0.9239, -0.3827, 0.0, 0.9239, -0.3827, 0.0, 0.9239, -0.3827, 0.0, 0.9239, 0.3827, 0.0, 0.9239, 0.3827, 0.0, 0.9239, 0.3827, 0.0, 0.9239, 0.3827, 0.0, 0.9239, 0.9239, -9.587e-08, -0.3827, 0.9239, -9.587e-08, -0.3827, 0.9239, -9.587e-08, -0.3827, 0.9239, -9.587e-08, -0.3827, -0.3827, -2.397e-07, -0.9239, -0.3827, -2.397e-07, -0.9239, -0.3827, -2.397e-07, -0.9239, -0.3827, -2.397e-07, -0.9239, -0.9239, 0.0, 0.3827, -0.9239, 0.0, 0.3827, -0.9239, 0.0, 0.3827, -0.9239, 0.0, 0.3827, 0.0, -1.0, -1.515e-07, 0.0, -1.0, -1.515e-07, 0.0, -1.0, -1.515e-07, 0.0, -1.0, -1.515e-07, 0.0, -1.0, -1.515e-07, 0.0, -1.0, -1.515e-07, 0.0, -1.0, -1.515e-07, 0.0, -1.0, -1.515e-07, 0.0, 1.0, 0.0, 0.0, 1.0, 0.0, 0.0, 1.0, 0.0, 0.0, 1.0, 0.0, 0.0, 1.0, 0.0, 0.0, 1.0, 0.0, 0.0, 1.0, 0.0, 0.0, 1.0, 0.0, 0.9239, 0.0, 0.3827, 0.9239, 0.0, 0.3827, 0.9239, 0.0, 0.3827, 0.9239, 0.0, 0.3827, 0.3827, -2.504e-07, -0.9239, 0.3827, -2.504e-07, -0.9239, 0.3827, -2.504e-07, -0.9239, 0.3827, -2.504e-07, -0.9239, -0.9239, -1.198e-07, -0.3827, -0.9239, -1.198e-07, -0.3827, -0.9239, -1.198e-07, -0.3827, -0.9239, -1.198e-07, -0.3827, -0.3827, 0.0, 0.9239, -0.3827, 0.0, 0.9239, -0.3827, 0.0, 0.9239, -0.3827, 0.0, 0.9239, 0.3827, 0.0, 0.9239, 0.3827, 0.0, 0.9239, 0.3827, 0.0, 0.9239, 0.3827, 0.0, 0.9239, 0.9239, -9.832e-08, -0.3827, 0.9239, -9.832e-08, -0.3827, 0.9239, -9.832e-08, -0.3827, 0.9239, -9.832e-08, -0.3827, -0.3827, -2.458e-07, -0.9239, -0.3827, -2.458e-07, -0.9239, -0.3827, -2.458e-07, -0.9239, -0.3827, -2.458e-07, -0.9239, -0.9239, 0.0, 0.3827, -0.9239, 0.0, 0.3827, -0.9239, 0.0, 0.3827, -0.9239, 0.0, 0.3827, 0.0, -1.0, -2.17e-07, 0.0, -1.0, -2.17e-07, 0.0, -1.0, -2.17e-07, 0.0, -1.0, -2.17e-07, 0.0, -1.0, -2.17e-07, 0.0, -1.0, -2.17e-07, 0.0, -1.0, -2.17e-07, 0.0, -1.0, -2.17e-07, 0.0, 1.0, 2.712e-07, 0.0, 1.0, 2.712e-07, 0.0, 1.0, 2.712e-07, 0.0, 1.0, 2.712e-07, 0.0, 1.0, 2.712e-07, 0.0, 1.0, 2.712e-07, 0.0, 1.0, 2.712e-07, 0.0, 1.0, 2.712e-07, -0.9358, 0.0, 0.3525, -0.9358, 0.0, 0.3525, -0.9358, 0.0, 0.3525, -0.9358, 0.0, 0.3525, 0.2867, -0.8822, 0.3735, 0.2867, -0.8822, 0.3735, 0.2867, -0.8822, 0.3735, 0.2867, -0.8822, 0.3735, 0.7525, 0.5468, 0.3671, 0.7525, 0.5468, 0.3671, 0.7525, 0.5468, 0.3671, 0.7525, 0.5468, 0.3671, -0.7391, 0.5631, 0.3696, -0.7391, 0.5631, 0.3696, -0.7391, 0.5631, 0.3696, -0.7391, 0.5631, 0.3696, -0.2857, -0.8792, 0.3813, -0.2857, -0.8792, 0.3813, -0.2857, -0.8792, 0.3813, -0.2857, -0.8792, 0.3813, 0.9312, 0.0, 0.3646, 0.9312, 0.0, 0.3646, 0.9312, 0.0, 0.3646, 0.9312, 0.0, 0.3646, -0.2857, 0.8792, 0.3813, -0.2857, 0.8792, 0.3813, -0.2857, 0.8792, 0.3813, -0.2857, 0.8792, 0.3813, -0.7391, -0.5631, 0.3696, -0.7391, -0.5631, 0.3696, -0.7391, -0.5631, 0.3696, -0.7391, -0.5631, 0.3696, 0.7525, -0.5468, 0.3671, 0.7525, -0.5468, 0.3671, 0.7525, -0.5468, 0.3671, 0.7525, -0.5468, 0.3671, 0.2867, 0.8822, 0.3735, 0.2867, 0.8822, 0.3735, 0.2867, 0.8822, 0.3735, 0.2867, 0.8822, 0.3735, -0.2588, -0.1812, -0.9488, -0.2588, -0.1812, -0.9488, -0.2588, -0.1812, -0.9488, -0.2588, -0.1812, -0.9488, -0.7071, -0.1326, -0.6946, -0.7071, -0.1326, -0.6946, -0.7071, -0.1326, -0.6946, -0.7071, -0.1326, -0.6946, -0.9659, -0.04854, -0.2542, -0.9659, -0.04854, -0.2542, -0.9659, -0.04854, -0.2542, -0.9659, -0.04854, -0.2542, -0.9659, 0.04854, 0.2542, -0.9659, 0.04854, 0.2542, -0.9659, 0.04854, 0.2542, -0.9659, 0.04854, 0.2542, -0.7071, 0.1326, 0.6946, -0.7071, 0.1326, 0.6946, -0.7071, 0.1326, 0.6946, -0.7071, 0.1326, 0.6946, -0.2588, 0.1812, 0.9488, -0.2588, 0.1812, 0.9488, -0.2588, 0.1812, 0.9488, -0.2588, 0.1812, 0.9488, 0.2588, 0.1812, 0.9488, 0.2588, 0.1812, 0.9488, 0.2588, 0.1812, 0.9488, 0.2588, 0.1812, 0.9488, 0.7071, 0.1326, 0.6946, 0.7071, 0.1326, 0.6946, 0.7071, 0.1326, 0.6946, 0.7071, 0.1326, 0.6946, 0.9659, 0.04854, 0.2542, 0.9659, 0.04854, 0.2542, 0.9659, 0.04854, 0.2542, 0.9659, 0.04854, 0.2542, 0.9659, -0.04854, -0.2542, 0.9659, -0.04854, -0.2542, 0.9659, -0.04854, -0.2542, 0.9659, -0.04854, -0.2542, 0.7071, 0.1326, 0.6946, 0.7071, 0.1326, 0.6946, 0.7071, 0.1326, 0.6946, 0.7071, 0.1326, 0.6946, 0.7071, -0.1326, -0.6946, 0.7071, -0.1326, -0.6946, 0.7071, -0.1326, -0.6946, 0.7071, -0.1326, -0.6946, 0.2588, -0.1812, -0.9488, 0.2588, -0.1812, -0.9488, 0.2588, -0.1812, -0.9488, 0.2588, -0.1812, -0.9488, 0.2588, 0.1812, 0.9488, 0.2588, 0.1812, 0.9488, 0.2588, 0.1812, 0.9488, 0.2588, 0.1812, 0.9488, 0.9659, 0.04854, 0.2542, 0.9659, 0.04854, 0.2542, 0.9659, 0.04854, 0.2542, 0.9659, 0.04854, 0.2542, 0.9659, -0.04854, -0.2542, 0.9659, -0.04854, -0.2542, 0.9659, -0.04854, -0.2542, 0.9659, -0.04854, -0.2542, 0.7071, -0.1326, -0.6946, 0.7071, -0.1326, -0.6946, 0.7071, -0.1326, -0.6946, 0.7071, -0.1326, -0.6946, 0.2588, -0.1812, -0.9488, 0.2588, -0.1812, -0.9488, 0.2588, -0.1812, -0.9488, 0.2588, -0.1812, -0.9488, -0.2588, -0.1812, -0.9488, -0.2588, -0.1812, -0.9488, -0.2588, -0.1812, -0.9488, -0.2588, -0.1812, -0.9488, -0.7071, -0.1326, -0.6946, -0.7071, -0.1326, -0.6946, -0.7071, -0.1326, -0.6946, -0.7071, -0.1326, -0.6946, -0.9659, -0.04854, -0.2542, -0.9659, -0.04854, -0.2542, -0.9659, -0.04854, -0.2542, -0.9659, -0.04854, -0.2542, -0.9659, 0.04854, 0.2542, -0.9659, 0.04854, 0.2542, -0.9659, 0.04854, 0.2542, -0.9659, 0.04854, 0.2542, -0.7071, 0.1326, 0.6946, -0.7071, 0.1326, 0.6946, -0.7071, 0.1326, 0.6946, -0.7071, 0.1326, 0.6946, -0.2588, 0.1812, 0.9488, -0.2588, 0.1812, 0.9488, -0.2588, 0.1812, 0.9488, -0.2588, 0.1812, 0.9488, -0.271, 0.9564, -0.1087, -0.271, 0.9564, -0.1087, -0.271, 0.9564, -0.1087, -0.271, 0.9564, -0.1087, 0.1984, -0.98, -0.01486, 0.1984, -0.98, -0.01486, 0.1984, -0.98, -0.01486, 0.1984, -0.98, -0.01486, -0.271, -0.9292, 0.2513, -0.271, -0.9292, 0.2513, -0.271, -0.9292, 0.2513, -0.271, -0.9292, 0.2513, 0.271, 0.9564, -0.1087, 0.271, 0.9564, -0.1087, 0.271, 0.9564, -0.1087, 0.271, 0.9564, -0.1087, -0.1984, 0.9056, -0.3749, -0.1984, 0.9056, -0.3749, -0.1984, 0.9056, -0.3749, -0.1984, 0.9056, -0.3749, 0.07262, 0.9936, 0.08619, 0.07262, 0.9936, 0.08619, 0.07262, 0.9936, 0.08619, 0.07262, 0.9936, 0.08619, 0.271, -0.9292, 0.2513, 0.271, -0.9292, 0.2513, 0.271, -0.9292, 0.2513, 0.271, -0.9292, 0.2513, -0.1984, -0.98, -0.01486, -0.1984, -0.98, -0.01486, -0.1984, -0.98, -0.01486, -0.1984, -0.98, -0.01486, 0.07262, -0.892, 0.4462, 0.07262, -0.892, 0.4462, 0.07262, -0.892, 0.4462, 0.07262, -0.892, 0.4462, 0.07262, 0.892, -0.4462, 0.07262, 0.892, -0.4462, 0.07262, 0.892, -0.4462, 0.07262, 0.892, -0.4462, -0.1984, 0.98, 0.01486, -0.1984, 0.98, 0.01486, -0.1984, 0.98, 0.01486, -0.1984, 0.98, 0.01486, 0.07262, -0.9936, -0.08618, 0.07262, -0.9936, -0.08618, 0.07262, -0.9936, -0.08618, 0.07262, -0.9936, -0.08618, -0.1984, -0.9056, 0.3749, -0.1984, -0.9056, 0.3749, -0.1984, -0.9056, 0.3749, -0.1984, -0.9056, 0.3749, 0.271, 0.9292, -0.2513, 0.271, 0.9292, -0.2513, 0.271, 0.9292, -0.2513, 0.271, 0.9292, -0.2513, -0.271, 0.9292, -0.2513, -0.271, 0.9292, -0.2513, -0.271, 0.9292, -0.2513, -0.271, 0.9292, -0.2513, 0.271, -0.9564, 0.1087, 0.271, -0.9564, 0.1087, 0.271, -0.9564, 0.1087, 0.271, -0.9564, 0.1087, -0.271, -0.9564, 0.1087, -0.271, -0.9564, 0.1087, -0.271, -0.9564, 0.1087, -0.271, -0.9564, 0.1087, 0.1984, 0.98, 0.01486, 0.1984, 0.98, 0.01486, 0.1984, 0.98, 0.01486, 0.1984, 0.98, 0.01486, -0.07262, 0.892, -0.4462, -0.07262, 0.892, -0.4462, -0.07262, 0.892, -0.4462, -0.07262, 0.892, -0.4462, -0.07262, 0.9936, 0.08619, -0.07262, 0.9936, 0.08619, -0.07262, 0.9936, 0.08619, -0.07262, 0.9936, 0.08619, 0.1984, -0.9056, 0.3749, 0.1984, -0.9056, 0.3749, 0.1984, -0.9056, 0.3749, 0.1984, -0.9056, 0.3749, -0.07262, -0.9936, -0.08619, -0.07262, -0.9936, -0.08619, -0.07262, -0.9936, -0.08619, -0.07262, -0.9936, -0.08619, -0.07262, -0.892, 0.4462, -0.07262, -0.892, 0.4462, -0.07262, -0.892, 0.4462, -0.07262, -0.892, 0.4462, 0.1984, 0.9056, -0.3749, 0.1984, 0.9056, -0.3749, 0.1984, 0.9056, -0.3749, 0.1984, 0.9056, -0.3749])] * 3)])

# ---- objects
ob_circle = bpy.data.objects.new('Circle', me_circle_005)

# ---- transforms, parenting, visibility, modifiers, constraints
ob_circle.location = (0.0, 0.0, 0.0)
ob_circle.rotation_euler = (-1.629e-07, 0.0, 0.0)
ob_circle.color = (0.8, 0.8, 0.8, 1.0)

# ---- collection membership
col_collection.objects.link(ob_circle)

# ---- scene / render settings (as saved in the file)
scene.frame_start = 1; scene.frame_end = 250; scene.frame_set(1)
scene.render.engine = 'BLENDER_EEVEE_NEXT'
scene.cycles.sampling_pattern = 'TABULATED_SOBOL'
scene.cycles.use_light_tree = False
scene.view_settings.view_transform = 'Filmic'
bpy.context.view_layer.update()

# ---- added for rendering (the .blend has no active camera and no usable light): camera, sun
cam_auto = bpy.data.cameras.new('AutoCamera')
cam_auto.lens = 50.0
cam_auto.sensor_width = 36.0
cam_auto.clip_end = 1000.0
ob_auto_camera = bpy.data.objects.new('AutoCamera', cam_auto)
scene.collection.objects.link(ob_auto_camera)
ob_auto_camera.location = (3.11736, -3.88906, 2.83146)
ob_auto_camera.rotation_euler = (1.09748, -7.21219e-08, 0.694738)
scene.camera = ob_auto_camera
light_auto_sun = bpy.data.lights.new('AutoSun', 'SUN')
light_auto_sun.energy = 3.0
light_auto_sun.angle = 0.0523599
ob_auto_sun = bpy.data.objects.new('AutoSun', light_auto_sun)
scene.collection.objects.link(ob_auto_sun)
ob_auto_sun.rotation_euler = (0.872665, 0.174533, 0.523599)
bpy.context.view_layer.update()
